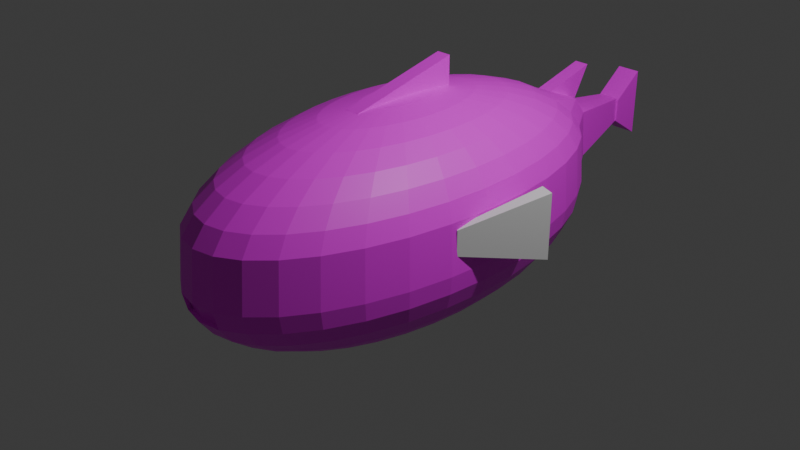 # Source: mob.blend  (saved by Blender 4.2.66; exported with 4.5.12 LTS)
import bpy
from mathutils import Matrix  # noqa: F401  (used for matrix-valued properties, if any)

bpy.ops.wm.read_factory_settings(use_empty=True)
scene = bpy.context.scene
scene.name = 'Scene'

# ---- collections
col_collection = bpy.data.collections.new('Collection'); scene.collection.children.link(col_collection)

# ---- images (referenced by path relative to the original .blend; pixels are not part of the script)
import os
ASSET_DIR = os.environ.get("B2B_ASSET_DIR", "")  # directory of the original .blend (textures are referenced by path, not embedded)
HERE = os.path.dirname(os.path.abspath(__file__))  # packed textures are extracted next to this script under _unpacked/

def load_image(name, relpath, width, height, colorspace="sRGB"):
    """Load a texture the original file referenced (path relative to the .blend, or extracted next to this script)."""
    p = next((c for c in (os.path.join(HERE, relpath), os.path.join(ASSET_DIR, relpath)) if relpath and os.path.exists(c)), "")
    if p:
        img = bpy.data.images.load(p, check_existing=True)
        img.name = name
    else:  # same state as the original file: an image datablock whose file is absent (Cycles renders it pink)
        img = bpy.data.images.new(name, width, height)
        img.source = "FILE"
        img.filepath = "//" + (relpath or name)
    img.colorspace_settings.name = colorspace
    return img
img_mob_png = load_image('mob.png', 'mob.png', 1024, 1024, 'sRGB')

# ---- materials (node trees are filled in below, after node groups)
mat_x = bpy.data.materials.new('マテリアル')

# ---- material node trees
mat_x.use_nodes = True; mat_x.node_tree.nodes.clear()
_N = mat_x.node_tree.nodes; _L = mat_x.node_tree.links
n0 = _N.new('ShaderNodeBsdfPrincipled'); n0.name = 'プリンシプルBSDF'; n0.location = (10, 300)
n1 = _N.new('ShaderNodeOutputMaterial'); n1.name = 'マテリアル出力'; n1.location = (300, 300)
n2 = _N.new('ShaderNodeTexImage'); n2.name = '画像テクスチャ'; n2.location = (-280, 280)
n2.image = img_mob_png
_L.new(n0.outputs[0], n1.inputs[0])
_L.new(n2.outputs[0], n0.inputs[0])
n1.is_active_output = True

# ---- world
world_world = bpy.data.worlds.new('World'); scene.world = world_world
world_world.use_nodes = True; world_world.node_tree.nodes.clear()
_N = world_world.node_tree.nodes; _L = world_world.node_tree.links
n0 = _N.new('ShaderNodeOutputWorld'); n0.name = 'World Output'; n0.location = (300, 300)
n1 = _N.new('ShaderNodeBackground'); n1.name = 'Background'; n1.location = (10, 300)
n1.inputs[0].default_value = (0.05088, 0.05088, 0.05088, 1.0)
_L.new(n1.outputs[0], n0.inputs[0])
n0.is_active_output = True
world_world.color = (0.05088, 0.05088, 0.05088)
world_world.sun_shadow_jitter_overblur = 0.0

# ---- cameras
cam_camera = bpy.data.cameras.new('Camera')
cam_camera.clip_end = 100.0
cam_camera.ortho_scale = 7.314

# ---- lights
light_light = bpy.data.lights.new('Light', 'POINT')
light_light.energy = 1000.0
light_light.shadow_soft_size = 0.1

# ---- meshes
me_001 = bpy.data.meshes.new('球.001')
me_001.from_pydata([(0.0, 1.382, 1.17), (0.0, 2.069, 0.8942), (0.0, 2.663, 0.5337), (0.0, 2.711, 0.0), (0.0, 2.663, -0.1951), (0.0, 2.069, -0.5556), (0.04737, 0.476, 1.319), (0.09292, 0.9338, 1.263), (0.1349, 1.356, 1.17), (0.1717, 1.725, 1.046), (0.2019, 2.029, 0.8942), (0.2243, 2.478, 0.7213), (0.2381, 2.616, 0.5337), (0.2428, 2.663, 0.0), (0.2381, 2.616, -0.1951), (0.2243, 2.254, -0.3827), (0.2019, 2.029, -0.5556), (0.1717, 1.725, -0.7071), (0.1349, 1.356, -0.8315), (0.09292, 0.9338, -0.9239), (0.04737, 0.476, -0.9808), (0.09292, 0.4484, 1.319), (0.1823, 0.8796, 1.263), (0.2646, 1.277, 1.17), (0.3368, 1.625, 1.046), (0.396, 1.911, 0.8942), (0.44, 2.124, 0.7213), (0.4671, 2.254, 0.5337), (0.4763, 2.299, 0.0), (0.4671, 2.254, -0.1951), (0.44, 2.124, -0.3827), (0.396, 1.911, -0.5556), (0.3368, 1.625, -0.7071), (0.2646, 1.277, -0.8315), (0.1823, 0.8796, -0.9239), (0.09292, 0.4484, -0.9808), (0.1349, 0.4036, 1.319), (0.2646, 0.7916, 1.263), (0.3841, 1.149, 1.17), (0.4889, 1.463, 1.046), (0.5749, 1.72, 0.8942), (0.6388, 1.911, 0.7213), (0.6781, 2.029, 0.5337), (0.6914, 2.069, 0.0), (0.6781, 2.029, -0.1951), (0.6388, 1.911, -0.3827), (0.5749, 1.72, -0.5556), (0.4889, 1.463, -0.7071), (0.3841, 1.149, -0.8315), (0.2646, 0.7916, -0.9239), (0.1349, 0.4036, -0.9808), (0.1717, 0.3432, 1.319), (0.3368, 0.6732, 1.263), (0.4889, 0.9774, 1.17), (0.6223, 1.244, 1.046), (0.7317, 1.463, 0.8942), (0.813, 1.625, 0.7213), (0.8631, 1.725, 0.5337), (0.88, 1.759, 0.0), (0.8631, 1.725, -0.1951), (0.813, 1.625, -0.3827), (0.7317, 1.463, -0.5556), (0.6223, 1.244, -0.7071), (0.4889, 0.9774, -0.8315), (0.3368, 0.6732, -0.9239), (0.1717, 0.3432, -0.9808), (0.2019, 0.2697, 1.319), (0.396, 0.5289, 1.263), (0.5749, 0.7679, 1.17), (0.7317, 0.9774, 1.046), (0.8604, 1.149, 0.8942), (0.956, 1.277, 0.7213), (1.015, 1.356, 0.5337), (1.035, 1.382, 0.0), (1.015, 1.356, -0.1951), (0.956, 1.277, -0.3827), (0.8604, 1.149, -0.5556), (0.7317, 0.9774, -0.7071), (0.5749, 0.7679, -0.8315), (0.396, 0.5289, -0.9239), (0.2019, 0.2697, -0.9808), (0.0, 0.0, 1.339), (0.2243, 0.1857, 1.319), (0.44, 0.3643, 1.263), (0.6388, 0.5289, 1.17), (0.813, 0.6732, 1.046), (0.956, 0.7916, 0.8942), (1.062, 0.8796, 0.7213), (1.128, 0.9338, 0.5337), (1.15, 0.9521, 0.0), (1.128, 0.9338, -0.1951), (1.062, 0.8796, -0.3827), (0.956, 0.7916, -0.5556), (0.813, 0.6732, -0.7071), (0.6388, 0.5289, -0.8315), (0.44, 0.3643, -0.9239), (0.2243, 0.1857, -0.9808), (0.2381, 0.09469, 1.319), (0.4671, 0.1857, 1.263), (0.6781, 0.2697, 1.17), (0.8631, 0.3432, 1.046), (1.015, 0.4036, 0.8942), (1.128, 0.4484, 0.7213), (1.197, 0.476, 0.5337), (1.221, 0.4854, 0.0), (1.197, 0.476, -0.1951), (1.128, 0.4484, -0.3827), (1.015, 0.4036, -0.5556), (0.8631, 0.3432, -0.7071), (0.6781, 0.2697, -0.8315), (0.4671, 0.1857, -0.9239), (0.2381, 0.09469, -0.9808), (0.2428, -2.78e-08, 1.319), (0.4763, -5.561e-08, 1.263), (0.6914, -1.298e-07, 1.17), (0.88, 3.707e-08, 1.046), (1.035, -2.224e-07, 0.8942), (1.15, 1.112e-07, 0.7213), (1.221, -2.224e-07, 0.5337), (1.245, -4.078e-07, 0.0), (1.221, -2.224e-07, -0.1951), (1.15, 1.112e-07, -0.3827), (1.035, -2.224e-07, -0.5556), (0.88, 3.707e-08, -0.7071), (0.6914, -1.298e-07, -0.8315), (0.4763, -5.561e-08, -0.9239), (0.2428, -2.78e-08, -0.9808), (0.2381, -0.09469, 1.319), (0.4671, -0.1857, 1.263), (0.6781, -0.2697, 1.17), (0.8631, -0.3432, 1.046), (1.015, -0.4036, 0.8942), (1.128, -0.4484, 0.7213), (1.197, -0.476, 0.5337), (1.221, -0.4854, 0.0), (1.197, -0.476, -0.1951), (1.128, -0.4484, -0.3827), (1.015, -0.4036, -0.5556), (0.8631, -0.3432, -0.7071), (0.6781, -0.2697, -0.8315), (0.4671, -0.1857, -0.9239), (0.2381, -0.09469, -0.9808), (0.2243, -0.1857, 1.319), (0.44, -0.3643, 1.263), (0.6388, -0.5289, 1.17), (0.813, -0.6732, 1.046), (0.956, -0.7916, 0.8942), (1.062, -0.8796, 0.7213), (1.128, -0.9338, 0.5337), (1.15, -0.9521, 0.0), (1.128, -0.9338, -0.1951), (1.062, -0.8796, -0.3827), (0.956, -0.7916, -0.5556), (0.813, -0.6732, -0.7071), (0.6388, -0.5289, -0.8315), (0.44, -0.3643, -0.9239), (0.2243, -0.1857, -0.9808), (0.2019, -0.2697, 1.319), (0.396, -0.5289, 1.263), (0.5749, -0.7679, 1.17), (0.7317, -0.9774, 1.046), (0.8604, -1.149, 0.8942), (0.956, -1.277, 0.7213), (1.015, -1.356, 0.5337), (1.035, -1.382, 0.0), (1.015, -1.356, -0.1951), (0.956, -1.277, -0.3827), (0.8604, -1.149, -0.5556), (0.7317, -0.9774, -0.7071), (0.5749, -0.7679, -0.8315), (0.396, -0.5289, -0.9239), (0.2019, -0.2697, -0.9808), (0.1717, -0.3432, 1.319), (0.3368, -0.6732, 1.263), (0.4889, -0.9774, 1.17), (0.6223, -1.244, 1.046), (0.7317, -1.463, 0.8942), (0.813, -1.625, 0.7213), (0.8631, -1.725, 0.5337), (0.88, -1.759, 0.0), (0.8631, -1.725, -0.1951), (0.813, -1.625, -0.3827), (0.7317, -1.463, -0.5556), (0.6223, -1.244, -0.7071), (0.4889, -0.9774, -0.8315), (0.3368, -0.6732, -0.9239), (0.1717, -0.3432, -0.9808), (0.1349, -0.4036, 1.319), (0.2646, -0.7916, 1.263), (0.3841, -1.149, 1.17), (0.4889, -1.463, 1.046), (0.5749, -1.72, 0.8942), (0.6388, -1.911, 0.7213), (0.6781, -2.029, 0.5337), (0.6914, -2.069, 0.0), (0.6781, -2.029, -0.1951), (0.6388, -1.911, -0.3827), (0.5749, -1.72, -0.5556), (0.4889, -1.463, -0.7071), (0.3841, -1.149, -0.8315), (0.2646, -0.7916, -0.9239), (0.1349, -0.4036, -0.9808), (0.09291, -0.4484, 1.319), (0.1823, -0.8796, 1.263), (0.2646, -1.277, 1.17), (0.3368, -1.625, 1.046), (0.396, -1.911, 0.8942), (0.44, -2.124, 0.7213), (0.4671, -2.254, 0.5337), (0.4763, -2.299, 0.0), (0.4671, -2.254, -0.1951), (0.44, -2.124, -0.3827), (0.396, -1.911, -0.5556), (0.3368, -1.625, -0.7071), (0.2646, -1.277, -0.8315), (0.1823, -0.8796, -0.9239), (0.09291, -0.4484, -0.9808), (0.04737, -0.476, 1.319), (0.09291, -0.9338, 1.263), (0.1349, -1.356, 1.17), (0.1717, -1.725, 1.046), (0.2019, -2.029, 0.8942), (0.2243, -2.254, 0.7213), (0.2381, -2.393, 0.5337), (0.2428, -2.44, 0.0), (0.2381, -2.393, -0.1951), (0.2243, -2.254, -0.3827), (0.2019, -2.029, -0.5556), (0.1717, -1.725, -0.7071), (0.1349, -1.356, -0.8315), (0.09291, -0.9338, -0.9239), (0.04737, -0.476, -0.9808), (-9.273e-09, -0.4854, 1.319), (-6.491e-08, -0.9521, 1.263), (-1.205e-07, -1.382, 1.17), (-1.855e-08, -1.759, 1.046), (-1.298e-07, -2.069, 0.8942), (3.709e-08, -2.299, 0.7213), (-1.669e-07, -2.44, 0.5337), (-4.08e-07, -2.488, 0.0), (-1.669e-07, -2.44, -0.1951), (3.709e-08, -2.299, -0.3827), (-1.298e-07, -2.069, -0.5556), (-1.855e-08, -1.759, -0.7071), (-1.205e-07, -1.382, -0.8315), (-6.491e-08, -0.9521, -0.9239), (-9.273e-09, -0.4854, -0.9808), (-0.04737, -0.476, 1.319), (-0.09292, -0.9338, 1.263), (-0.1349, -1.356, 1.17), (-0.1717, -1.725, 1.046), (-0.2019, -2.029, 0.8942), (-0.2243, -2.254, 0.7213), (-0.2381, -2.393, 0.5337), (-0.2428, -2.44, 0.0), (-0.2381, -2.393, -0.1951), (-0.2243, -2.254, -0.3827), (-0.2019, -2.029, -0.5556), (-0.1717, -1.725, -0.7071), (-0.1349, -1.356, -0.8315), (-0.09292, -0.9338, -0.9239), (-0.04737, -0.476, -0.9808), (-0.09291, -0.4484, 1.319), (-0.1823, -0.8796, 1.263), (-0.2646, -1.277, 1.17), (-0.3368, -1.625, 1.046), (-0.396, -1.911, 0.8942), (-0.44, -2.124, 0.7213), (-0.4671, -2.254, 0.5337), (-0.4763, -2.299, 0.0), (-0.4671, -2.254, -0.1951), (-0.44, -2.124, -0.3827), (-0.396, -1.911, -0.5556), (-0.3368, -1.625, -0.7071), (-0.2646, -1.277, -0.8315), (-0.1823, -0.8796, -0.9239), (-0.09291, -0.4484, -0.9808), (-0.1349, -0.4036, 1.319), (-0.2646, -0.7916, 1.263), (-0.3841, -1.149, 1.17), (-0.4889, -1.463, 1.046), (-0.5749, -1.72, 0.8942), (-0.6388, -1.911, 0.7213), (-0.6781, -2.029, 0.5337), (-0.6914, -2.069, 0.0), (-0.6781, -2.029, -0.1951), (-0.6388, -1.911, -0.3827), (-0.5749, -1.72, -0.5556), (-0.4889, -1.463, -0.7071), (-0.3841, -1.149, -0.8315), (-0.2646, -0.7916, -0.9239), (-0.1349, -0.4036, -0.9808), (-0.1717, -0.3432, 1.319), (-0.3368, -0.6732, 1.263), (-0.4889, -0.9774, 1.17), (-0.6223, -1.244, 1.046), (-0.7317, -1.463, 0.8942), (-0.813, -1.625, 0.7213), (-0.8631, -1.725, 0.5337), (-0.88, -1.759, 0.0), (-0.8631, -1.725, -0.1951), (-0.813, -1.625, -0.3827), (-0.7317, -1.463, -0.5556), (-0.6223, -1.244, -0.7071), (-0.4889, -0.9774, -0.8315), (-0.3368, -0.6732, -0.9239), (-0.1717, -0.3432, -0.9808), (0.0, 0.0, -1.0), (-0.2019, -0.2697, 1.319), (-0.396, -0.5289, 1.263), (-0.5749, -0.7679, 1.17), (-0.7317, -0.9774, 1.046), (-0.8604, -1.149, 0.8942), (-0.956, -1.277, 0.7213), (-1.015, -1.356, 0.5337), (-1.035, -1.382, 0.0), (-1.015, -1.356, -0.1951), (-0.956, -1.277, -0.3827), (-0.8604, -1.149, -0.5556), (-0.7317, -0.9774, -0.7071), (-0.5749, -0.7679, -0.8315), (-0.396, -0.5289, -0.9239), (-0.2019, -0.2697, -0.9808), (-0.2243, -0.1857, 1.319), (-0.44, -0.3643, 1.263), (-0.6388, -0.5289, 1.17), (-0.813, -0.6732, 1.046), (-0.956, -0.7916, 0.8942), (-1.062, -0.8796, 0.7213), (-1.128, -0.9338, 0.5337), (-1.15, -0.9521, 0.0), (-1.128, -0.9338, -0.1951), (-1.062, -0.8796, -0.3827), (-0.956, -0.7916, -0.5556), (-0.813, -0.6732, -0.7071), (-0.6388, -0.5289, -0.8315), (-0.44, -0.3643, -0.9239), (-0.2243, -0.1857, -0.9808), (-0.2381, -0.09469, 1.319), (-0.4671, -0.1857, 1.263), (-0.6781, -0.2697, 1.17), (-0.8631, -0.3432, 1.046), (-1.015, -0.4036, 0.8942), (-1.128, -0.4484, 0.7213), (-1.197, -0.476, 0.5337), (-1.221, -0.4854, 0.0), (-1.197, -0.476, -0.1951), (-1.128, -0.4484, -0.3827), (-1.015, -0.4036, -0.5556), (-0.8631, -0.3432, -0.7071), (-0.6781, -0.2697, -0.8315), (-0.4671, -0.1857, -0.9239), (-0.2381, -0.09469, -0.9808), (-0.2428, 4.634e-08, 1.319), (-0.4763, 1.298e-07, 1.263), (-0.6914, 3.707e-07, 1.17), (-0.88, 7.414e-08, 1.046), (-1.035, 4.078e-07, 0.8942), (-1.15, 3.707e-08, 0.7213), (-1.221, 6.673e-07, 0.5337), (-1.245, 1.112e-06, 0.0), (-1.221, 6.673e-07, -0.1951), (-1.15, 3.707e-08, -0.3827), (-1.035, 4.078e-07, -0.5556), (-0.88, 7.414e-08, -0.7071), (-0.6914, 3.707e-07, -0.8315), (-0.4763, 1.298e-07, -0.9239), (-0.2428, 4.634e-08, -0.9808), (-0.2381, 0.09469, 1.319), (-0.4671, 0.1857, 1.263), (-0.6781, 0.2697, 1.17), (-0.8631, 0.3432, 1.046), (-1.015, 0.4036, 0.8942), (-1.128, 0.4484, 0.7213), (-1.197, 0.476, 0.5337), (-1.221, 0.4854, 0.0), (-1.197, 0.476, -0.1951), (-1.128, 0.4484, -0.3827), (-1.015, 0.4036, -0.5556), (-0.8631, 0.3432, -0.7071), (-0.6781, 0.2697, -0.8315), (-0.4671, 0.1857, -0.9239), (-0.2381, 0.09469, -0.9808), (-0.2243, 0.1857, 1.319), (-0.44, 0.3643, 1.263), (-0.6388, 0.5289, 1.17), (-0.813, 0.6732, 1.046), (-0.956, 0.7916, 0.8942), (-1.062, 0.8796, 0.7213), (-1.128, 0.9338, 0.5337), (-1.15, 0.9521, 0.0), (-1.128, 0.9338, -0.1951), (-1.062, 0.8796, -0.3827), (-0.956, 0.7916, -0.5556), (-0.813, 0.6732, -0.7071), (-0.6388, 0.5289, -0.8315), (-0.44, 0.3643, -0.9239), (-0.2243, 0.1857, -0.9808), (-0.2019, 0.2697, 1.319), (-0.396, 0.5289, 1.263), (-0.5749, 0.7679, 1.17), (-0.7317, 0.9774, 1.046), (-0.8604, 1.149, 0.8942), (-0.956, 1.277, 0.7213), (-1.015, 1.356, 0.5337), (-1.035, 1.382, 0.0), (-1.015, 1.356, -0.1951), (-0.956, 1.277, -0.3827), (-0.8604, 1.149, -0.5556), (-0.7317, 0.9774, -0.7071), (-0.5749, 0.7679, -0.8315), (-0.396, 0.5289, -0.9239), (-0.2019, 0.2697, -0.9808), (-0.1717, 0.3432, 1.319), (-0.3368, 0.6732, 1.263), (-0.4889, 0.9774, 1.17), (-0.6223, 1.244, 1.046), (-0.7317, 1.463, 0.8942), (-0.813, 1.625, 0.7213), (-0.8631, 1.725, 0.5337), (-0.88, 1.759, 0.0), (-0.8631, 1.725, -0.1951), (-0.813, 1.625, -0.3827), (-0.7317, 1.463, -0.5556), (-0.6223, 1.244, -0.7071), (-0.4889, 0.9774, -0.8315), (-0.3368, 0.6732, -0.9239), (-0.1717, 0.3432, -0.9808), (-0.1349, 0.4036, 1.319), (-0.2646, 0.7916, 1.263), (-0.3841, 1.149, 1.17), (-0.4889, 1.463, 1.046), (-0.5749, 1.72, 0.8942), (-0.6388, 1.911, 0.7213), (-0.6781, 2.029, 0.5337), (-0.6914, 2.069, 0.0), (-0.6781, 2.029, -0.1951), (-0.6388, 1.911, -0.3827), (-0.5749, 1.72, -0.5556), (-0.4889, 1.463, -0.7071), (-0.3841, 1.149, -0.8315), (-0.2646, 0.7916, -0.9239), (-0.1349, 0.4036, -0.9808), (-0.09291, 0.4484, 1.319), (-0.1823, 0.8796, 1.263), (-0.2646, 1.277, 1.17), (-0.3368, 1.625, 1.046), (-0.396, 1.911, 0.8942), (-0.44, 2.124, 0.7213), (-0.4671, 2.254, 0.5337), (-0.4763, 2.299, 0.0), (-0.4671, 2.254, -0.1951), (-0.44, 2.124, -0.3827), (-0.396, 1.911, -0.5556), (-0.3368, 1.625, -0.7071), (-0.2646, 1.277, -0.8315), (-0.1823, 0.8796, -0.9239), (-0.09291, 0.4484, -0.9808), (-0.04737, 0.476, 1.319), (-0.09291, 0.9338, 1.263), (-0.1349, 1.356, 1.17), (-0.1717, 1.725, 1.046), (-0.2019, 2.029, 0.8942), (-0.2243, 2.478, 0.7213), (-0.2381, 2.616, 0.5337), (-0.2428, 2.663, 0.0), (-0.2381, 2.616, -0.1951), (-0.2243, 2.254, -0.3827), (-0.2019, 2.029, -0.5556), (-0.1717, 1.725, -0.7071), (-0.1349, 1.356, -0.8315), (-0.09291, 0.9338, -0.9239), (-0.04737, 0.476, -0.9808), (1.855e-08, 0.4854, 1.319), (8.345e-08, 0.9521, 1.263), (1.113e-07, 1.759, 1.046), (7.418e-08, 2.522, 0.7213), (7.418e-08, 2.299, -0.3827), (1.113e-07, 1.759, -0.7071), (2.689e-07, 1.382, -0.8315), (8.345e-08, 0.9521, -0.9239), (1.855e-08, 0.4854, -0.9808), (-3.348e-06, 3.474, 0.4627), (-3.348e-06, 3.496, 0.2169), (0.1096, 3.452, 0.4627), (0.1118, 3.474, 0.2169), (-0.1096, 3.452, 0.4627), (-0.1118, 3.474, 0.2169), (0.2111, -2.377, -0.006574), (0.2064, -2.33, -0.2017), (-0.03172, -2.425, -0.006574), (-0.03172, -2.377, -0.2017), (-0.2745, -2.377, -0.006574), (-0.2699, -2.33, -0.2017), (-0.1304, 3.401, 0.1919), (-0.1304, 3.401, 0.4572), (-0.1304, 3.746, -0.0341), (-0.1304, 3.746, 0.7307), (0.1403, 3.401, 0.1919), (0.1403, 3.401, 0.4572), (0.1403, 3.746, -0.0341), (0.1403, 3.746, 0.7307), (-0.08294, 2.188, -0.425), (-0.08294, 2.188, 0.8357), (-0.08294, 2.752, -0.6387), (-0.08294, 2.828, 1.013), (0.08294, 2.188, -0.425), (0.08294, 2.188, 0.8357), (0.08294, 2.752, -0.6387), (0.08294, 2.828, 1.013), (-0.08294, 2.188, 0.2053), (-0.08294, 2.385, 0.1871), (0.08294, 2.385, 0.1871), (0.08294, 2.188, 0.2053), (-0.08048, -0.6016, -0.967), (-0.08048, -0.6016, 1.305), (-0.08048, 0.6016, -1.142), (-0.08048, 0.6016, 1.611), (0.08048, -0.6016, -0.967), (0.08048, -0.6016, 1.305), (0.08048, 0.6016, -1.142), (0.08048, 0.6016, 1.611)], [], [(307, 481, 20), (4, 3, 13, 14), (474, 473, 6, 7), (477, 4, 14, 15), (0, 474, 7, 8), (5, 477, 15, 16), (475, 0, 8, 9), (478, 5, 16, 17), (1, 475, 9, 10), (479, 478, 17, 18), (476, 1, 10, 11), (480, 479, 18, 19), (2, 476, 11, 12), (481, 480, 19, 20), (2, 12, 484, 482), (473, 81, 6), (20, 19, 34, 35), (13, 12, 27, 28), (6, 81, 21), (307, 20, 35), (14, 13, 28, 29), (7, 6, 21, 22), (15, 14, 29, 30), (8, 7, 22, 23), (16, 15, 30, 31), (9, 8, 23, 24), (17, 16, 31, 32), (10, 9, 24, 25), (18, 17, 32, 33), (11, 10, 25, 26), (19, 18, 33, 34), (12, 11, 26, 27), (24, 23, 38, 39), (32, 31, 46, 47), (25, 24, 39, 40), (33, 32, 47, 48), (26, 25, 40, 41), (34, 33, 48, 49), (27, 26, 41, 42), (35, 34, 49, 50), (28, 27, 42, 43), (21, 81, 36), (307, 35, 50), (29, 28, 43, 44), (22, 21, 36, 37), (30, 29, 44, 45), (23, 22, 37, 38), (31, 30, 45, 46), (43, 42, 57, 58), (36, 81, 51), (307, 50, 65), (44, 43, 58, 59), (37, 36, 51, 52), (45, 44, 59, 60), (38, 37, 52, 53), (46, 45, 60, 61), (39, 38, 53, 54), (47, 46, 61, 62), (40, 39, 54, 55), (48, 47, 62, 63), (41, 40, 55, 56), (49, 48, 63, 64), (42, 41, 56, 57), (50, 49, 64, 65), (62, 61, 76, 77), (55, 54, 69, 70), (63, 62, 77, 78), (56, 55, 70, 71), (64, 63, 78, 79), (57, 56, 71, 72), (65, 64, 79, 80), (58, 57, 72, 73), (51, 81, 66), (307, 65, 80), (59, 58, 73, 74), (52, 51, 66, 67), (60, 59, 74, 75), (53, 52, 67, 68), (61, 60, 75, 76), (54, 53, 68, 69), (307, 80, 96), (74, 73, 89, 90), (67, 66, 82, 83), (75, 74, 90, 91), (68, 67, 83, 84), (76, 75, 91, 92), (69, 68, 84, 85), (77, 76, 92, 93), (70, 69, 85, 86), (78, 77, 93, 94), (71, 70, 86, 87), (79, 78, 94, 95), (72, 71, 87, 88), (80, 79, 95, 96), (73, 72, 88, 89), (66, 81, 82), (94, 93, 108, 109), (87, 86, 101, 102), (95, 94, 109, 110), (88, 87, 102, 103), (96, 95, 110, 111), (89, 88, 103, 104), (82, 81, 97), (307, 96, 111), (90, 89, 104, 105), (83, 82, 97, 98), (91, 90, 105, 106), (84, 83, 98, 99), (92, 91, 106, 107), (85, 84, 99, 100), (93, 92, 107, 108), (86, 85, 100, 101), (98, 97, 112, 113), (106, 105, 120, 121), (99, 98, 113, 114), (107, 106, 121, 122), (100, 99, 114, 115), (108, 107, 122, 123), (101, 100, 115, 116), (109, 108, 123, 124), (102, 101, 116, 117), (110, 109, 124, 125), (103, 102, 117, 118), (111, 110, 125, 126), (104, 103, 118, 119), (97, 81, 112), (307, 111, 126), (105, 104, 119, 120), (117, 116, 131, 132), (125, 124, 139, 140), (118, 117, 132, 133), (126, 125, 140, 141), (119, 118, 133, 134), (112, 81, 127), (307, 126, 141), (120, 119, 134, 135), (113, 112, 127, 128), (121, 120, 135, 136), (114, 113, 128, 129), (122, 121, 136, 137), (115, 114, 129, 130), (123, 122, 137, 138), (116, 115, 130, 131), (124, 123, 138, 139), (136, 135, 150, 151), (129, 128, 143, 144), (137, 136, 151, 152), (130, 129, 144, 145), (138, 137, 152, 153), (131, 130, 145, 146), (139, 138, 153, 154), (132, 131, 146, 147), (140, 139, 154, 155), (133, 132, 147, 148), (141, 140, 155, 156), (134, 133, 148, 149), (127, 81, 142), (307, 141, 156), (135, 134, 149, 150), (128, 127, 142, 143), (155, 154, 169, 170), (148, 147, 162, 163), (156, 155, 170, 171), (149, 148, 163, 164), (142, 81, 157), (307, 156, 171), (150, 149, 164, 165), (143, 142, 157, 158), (151, 150, 165, 166), (144, 143, 158, 159), (152, 151, 166, 167), (145, 144, 159, 160), (153, 152, 167, 168), (146, 145, 160, 161), (154, 153, 168, 169), (147, 146, 161, 162), (159, 158, 173, 174), (167, 166, 181, 182), (160, 159, 174, 175), (168, 167, 182, 183), (161, 160, 175, 176), (169, 168, 183, 184), (162, 161, 176, 177), (170, 169, 184, 185), (163, 162, 177, 178), (171, 170, 185, 186), (164, 163, 178, 179), (157, 81, 172), (307, 171, 186), (165, 164, 179, 180), (158, 157, 172, 173), (166, 165, 180, 181), (178, 177, 192, 193), (186, 185, 200, 201), (179, 178, 193, 194), (172, 81, 187), (307, 186, 201), (180, 179, 194, 195), (173, 172, 187, 188), (181, 180, 195, 196), (174, 173, 188, 189), (182, 181, 196, 197), (175, 174, 189, 190), (183, 182, 197, 198), (176, 175, 190, 191), (184, 183, 198, 199), (177, 176, 191, 192), (185, 184, 199, 200), (197, 196, 211, 212), (190, 189, 204, 205), (198, 197, 212, 213), (191, 190, 205, 206), (199, 198, 213, 214), (192, 191, 206, 207), (200, 199, 214, 215), (193, 192, 207, 208), (201, 200, 215, 216), (194, 193, 208, 209), (187, 81, 202), (307, 201, 216), (195, 194, 209, 210), (188, 187, 202, 203), (196, 195, 210, 211), (189, 188, 203, 204), (216, 215, 230, 231), (209, 208, 223, 224), (202, 81, 217), (307, 216, 231), (210, 209, 224, 225), (203, 202, 217, 218), (211, 210, 225, 226), (204, 203, 218, 219), (212, 211, 226, 227), (205, 204, 219, 220), (213, 212, 227, 228), (206, 205, 220, 221), (214, 213, 228, 229), (207, 206, 221, 222), (215, 214, 229, 230), (208, 207, 222, 223), (228, 227, 242, 243), (221, 220, 235, 236), (229, 228, 243, 244), (222, 221, 236, 237), (230, 229, 244, 245), (223, 222, 237, 238), (231, 230, 245, 246), (224, 223, 238, 239), (217, 81, 232), (307, 231, 246), (224, 239, 490, 488), (218, 217, 232, 233), (226, 225, 240, 241), (219, 218, 233, 234), (227, 226, 241, 242), (220, 219, 234, 235), (232, 81, 247), (307, 246, 261), (255, 240, 491, 493), (233, 232, 247, 248), (241, 240, 255, 256), (234, 233, 248, 249), (242, 241, 256, 257), (235, 234, 249, 250), (243, 242, 257, 258), (236, 235, 250, 251), (244, 243, 258, 259), (237, 236, 251, 252), (245, 244, 259, 260), (238, 237, 252, 253), (246, 245, 260, 261), (239, 238, 253, 254), (251, 250, 265, 266), (259, 258, 273, 274), (252, 251, 266, 267), (260, 259, 274, 275), (253, 252, 267, 268), (261, 260, 275, 276), (254, 253, 268, 269), (247, 81, 262), (307, 261, 276), (255, 254, 269, 270), (248, 247, 262, 263), (256, 255, 270, 271), (249, 248, 263, 264), (257, 256, 271, 272), (250, 249, 264, 265), (258, 257, 272, 273), (270, 269, 284, 285), (263, 262, 277, 278), (271, 270, 285, 286), (264, 263, 278, 279), (272, 271, 286, 287), (265, 264, 279, 280), (273, 272, 287, 288), (266, 265, 280, 281), (274, 273, 288, 289), (267, 266, 281, 282), (275, 274, 289, 290), (268, 267, 282, 283), (276, 275, 290, 291), (269, 268, 283, 284), (262, 81, 277), (307, 276, 291), (289, 288, 303, 304), (282, 281, 296, 297), (290, 289, 304, 305), (283, 282, 297, 298), (291, 290, 305, 306), (284, 283, 298, 299), (277, 81, 292), (307, 291, 306), (285, 284, 299, 300), (278, 277, 292, 293), (286, 285, 300, 301), (279, 278, 293, 294), (287, 286, 301, 302), (280, 279, 294, 295), (288, 287, 302, 303), (281, 280, 295, 296), (293, 292, 308, 309), (301, 300, 316, 317), (294, 293, 309, 310), (302, 301, 317, 318), (295, 294, 310, 311), (303, 302, 318, 319), (296, 295, 311, 312), (304, 303, 319, 320), (297, 296, 312, 313), (305, 304, 320, 321), (298, 297, 313, 314), (306, 305, 321, 322), (299, 298, 314, 315), (292, 81, 308), (307, 306, 322), (300, 299, 315, 316), (313, 312, 327, 328), (321, 320, 335, 336), (314, 313, 328, 329), (322, 321, 336, 337), (315, 314, 329, 330), (308, 81, 323), (307, 322, 337), (316, 315, 330, 331), (309, 308, 323, 324), (317, 316, 331, 332), (310, 309, 324, 325), (318, 317, 332, 333), (311, 310, 325, 326), (319, 318, 333, 334), (312, 311, 326, 327), (320, 319, 334, 335), (332, 331, 346, 347), (325, 324, 339, 340), (333, 332, 347, 348), (326, 325, 340, 341), (334, 333, 348, 349), (327, 326, 341, 342), (335, 334, 349, 350), (328, 327, 342, 343), (336, 335, 350, 351), (329, 328, 343, 344), (337, 336, 351, 352), (330, 329, 344, 345), (323, 81, 338), (307, 337, 352), (331, 330, 345, 346), (324, 323, 338, 339), (351, 350, 365, 366), (344, 343, 358, 359), (352, 351, 366, 367), (345, 344, 359, 360), (338, 81, 353), (307, 352, 367), (346, 345, 360, 361), (339, 338, 353, 354), (347, 346, 361, 362), (340, 339, 354, 355), (348, 347, 362, 363), (341, 340, 355, 356), (349, 348, 363, 364), (342, 341, 356, 357), (350, 349, 364, 365), (343, 342, 357, 358), (363, 362, 377, 378), (356, 355, 370, 371), (364, 363, 378, 379), (357, 356, 371, 372), (365, 364, 379, 380), (358, 357, 372, 373), (366, 365, 380, 381), (359, 358, 373, 374), (367, 366, 381, 382), (360, 359, 374, 375), (353, 81, 368), (307, 367, 382), (361, 360, 375, 376), (354, 353, 368, 369), (362, 361, 376, 377), (355, 354, 369, 370), (382, 381, 396, 397), (375, 374, 389, 390), (368, 81, 383), (307, 382, 397), (376, 375, 390, 391), (369, 368, 383, 384), (377, 376, 391, 392), (370, 369, 384, 385), (378, 377, 392, 393), (371, 370, 385, 386), (379, 378, 393, 394), (372, 371, 386, 387), (380, 379, 394, 395), (373, 372, 387, 388), (381, 380, 395, 396), (374, 373, 388, 389), (386, 385, 400, 401), (394, 393, 408, 409), (387, 386, 401, 402), (395, 394, 409, 410), (388, 387, 402, 403), (396, 395, 410, 411), (389, 388, 403, 404), (397, 396, 411, 412), (390, 389, 404, 405), (383, 81, 398), (307, 397, 412), (391, 390, 405, 406), (384, 383, 398, 399), (392, 391, 406, 407), (385, 384, 399, 400), (393, 392, 407, 408), (405, 404, 419, 420), (398, 81, 413), (307, 412, 427), (406, 405, 420, 421), (399, 398, 413, 414), (407, 406, 421, 422), (400, 399, 414, 415), (408, 407, 422, 423), (401, 400, 415, 416), (409, 408, 423, 424), (402, 401, 416, 417), (410, 409, 424, 425), (403, 402, 417, 418), (411, 410, 425, 426), (404, 403, 418, 419), (412, 411, 426, 427), (424, 423, 438, 439), (417, 416, 431, 432), (425, 424, 439, 440), (418, 417, 432, 433), (426, 425, 440, 441), (419, 418, 433, 434), (427, 426, 441, 442), (420, 419, 434, 435), (413, 81, 428), (307, 427, 442), (421, 420, 435, 436), (414, 413, 428, 429), (422, 421, 436, 437), (415, 414, 429, 430), (423, 422, 437, 438), (416, 415, 430, 431), (428, 81, 443), (307, 442, 457), (436, 435, 450, 451), (429, 428, 443, 444), (437, 436, 451, 452), (430, 429, 444, 445), (438, 437, 452, 453), (431, 430, 445, 446), (439, 438, 453, 454), (432, 431, 446, 447), (440, 439, 454, 455), (433, 432, 447, 448), (441, 440, 455, 456), (434, 433, 448, 449), (442, 441, 456, 457), (435, 434, 449, 450), (447, 446, 461, 462), (455, 454, 469, 470), (448, 447, 462, 463), (456, 455, 470, 471), (449, 448, 463, 464), (457, 456, 471, 472), (450, 449, 464, 465), (443, 81, 458), (307, 457, 472), (451, 450, 465, 466), (444, 443, 458, 459), (452, 451, 466, 467), (445, 444, 459, 460), (453, 452, 467, 468), (446, 445, 460, 461), (454, 453, 468, 469), (466, 465, 3, 4), (459, 458, 473, 474), (467, 466, 4, 477), (460, 459, 474, 0), (468, 467, 477, 5), (461, 460, 0, 475), (469, 468, 5, 478), (462, 461, 475, 1), (470, 469, 478, 479), (463, 462, 1, 476), (471, 470, 479, 480), (464, 463, 476, 2), (472, 471, 480, 481), (464, 2, 482, 486), (458, 81, 473), (307, 472, 481), (483, 482, 484, 485), (487, 486, 482, 483), (3, 465, 487, 483), (12, 13, 485, 484), (13, 3, 483, 485), (465, 464, 486, 487), (489, 488, 490, 491), (491, 490, 492, 493), (239, 254, 492, 490), (225, 224, 488, 489), (240, 225, 489, 491), (254, 255, 493, 492), (494, 495, 497, 496), (496, 497, 501, 500), (500, 501, 499, 498), (498, 499, 495, 494), (496, 500, 498, 494), (501, 497, 495, 499), (510, 503, 505, 511), (511, 505, 509, 512), (512, 509, 507, 513), (513, 507, 503, 510), (504, 508, 506, 502), (509, 505, 503, 507), (506, 513, 510, 502), (508, 512, 513, 506), (504, 511, 512, 508), (502, 510, 511, 504), (514, 515, 517, 516), (516, 517, 521, 520), (520, 521, 519, 518), (518, 519, 515, 514), (516, 520, 518, 514), (521, 517, 515, 519)])
_uv = me_001.uv_layers.new(name='UVマップ')
_uv.uv.foreach_set('vector', [0.2268, 0.8491, 0.2105, 0.8506, 0.2105, 0.8476, 0.1366, 0.8578, 0.1273, 0.8588, 0.1263, 0.8489, 0.1359, 0.8485, 0.04291, 0.8673, 0.02845, 0.8687, 0.0279, 0.8658, 0.04199, 0.8621, 0.1488, 0.8566, 0.1366, 0.8578, 0.1359, 0.8485, 0.148, 0.8467, 0.05595, 0.866, 0.04291, 0.8673, 0.04199, 0.8621, 0.05483, 0.8591, 0.1596, 0.8555, 0.1488, 0.8566, 0.148, 0.8467, 0.159, 0.8463, 0.06789, 0.8648, 0.05595, 0.866, 0.05483, 0.8591, 0.06673, 0.8566, 0.1709, 0.8544, 0.1596, 0.8555, 0.159, 0.8463, 0.1705, 0.8462, 0.07908, 0.8636, 0.06789, 0.8648, 0.06673, 0.8566, 0.07795, 0.8545, 0.1829, 0.8533, 0.1709, 0.8544, 0.1705, 0.8462, 0.1826, 0.8463, 0.09206, 0.8623, 0.07908, 0.8636, 0.07795, 0.8545, 0.09101, 0.8536, 0.196, 0.852, 0.1829, 0.8533, 0.1826, 0.8463, 0.1959, 0.8467, 0.1009, 0.8614, 0.09206, 0.8623, 0.09101, 0.8536, 0.1006, 0.8519, 0.2105, 0.8506, 0.196, 0.852, 0.1959, 0.8467, 0.2105, 0.8476, 0.1009, 0.8614, 0.1006, 0.8519, 0.1097, 0.8589, 0.11, 0.8605, 0.02845, 0.8687, 0.01231, 0.8702, 0.0279, 0.8658, 0.2105, 0.8476, 0.1959, 0.8467, 0.1965, 0.8414, 0.211, 0.8447, 0.1263, 0.8489, 0.1006, 0.8519, 0.09753, 0.8403, 0.1262, 0.8366, 0.0279, 0.8658, 0.01231, 0.8702, 0.0269, 0.863, 0.2268, 0.8491, 0.2105, 0.8476, 0.211, 0.8447, 0.1359, 0.8485, 0.1263, 0.8489, 0.1262, 0.8366, 0.1369, 0.8365, 0.04199, 0.8621, 0.0279, 0.8658, 0.0269, 0.863, 0.04038, 0.8571, 0.148, 0.8467, 0.1359, 0.8485, 0.1369, 0.8365, 0.1479, 0.8366, 0.05483, 0.8591, 0.04199, 0.8621, 0.04038, 0.8571, 0.05291, 0.8523, 0.159, 0.8463, 0.148, 0.8467, 0.1479, 0.8366, 0.1591, 0.8369, 0.06673, 0.8566, 0.05483, 0.8591, 0.05291, 0.8523, 0.06471, 0.8485, 0.1705, 0.8462, 0.159, 0.8463, 0.1591, 0.8369, 0.1708, 0.8378, 0.07795, 0.8545, 0.06673, 0.8566, 0.06471, 0.8485, 0.07595, 0.8453, 0.1826, 0.8463, 0.1705, 0.8462, 0.1708, 0.8378, 0.1832, 0.8392, 0.09101, 0.8536, 0.07795, 0.8545, 0.07595, 0.8453, 0.08687, 0.8427, 0.1959, 0.8467, 0.1826, 0.8463, 0.1832, 0.8392, 0.1965, 0.8414, 0.1006, 0.8519, 0.09101, 0.8536, 0.08687, 0.8427, 0.09753, 0.8403, 0.06471, 0.8485, 0.05291, 0.8523, 0.05011, 0.8457, 0.06182, 0.8404, 0.1708, 0.8378, 0.1591, 0.8369, 0.16, 0.8272, 0.1721, 0.8292, 0.07595, 0.8453, 0.06471, 0.8485, 0.06182, 0.8404, 0.07313, 0.836, 0.1832, 0.8392, 0.1708, 0.8378, 0.1721, 0.8292, 0.1847, 0.8321, 0.08687, 0.8427, 0.07595, 0.8453, 0.07313, 0.836, 0.0843, 0.8326, 0.1965, 0.8414, 0.1832, 0.8392, 0.1847, 0.8321, 0.1979, 0.8362, 0.09753, 0.8403, 0.08687, 0.8427, 0.0843, 0.8326, 0.09534, 0.8299, 0.211, 0.8447, 0.1965, 0.8414, 0.1979, 0.8362, 0.212, 0.8418, 0.1262, 0.8366, 0.09753, 0.8403, 0.09534, 0.8299, 0.1256, 0.8257, 0.0269, 0.863, 0.01231, 0.8702, 0.02542, 0.8604, 0.2268, 0.8491, 0.211, 0.8447, 0.212, 0.8418, 0.1369, 0.8365, 0.1262, 0.8366, 0.1256, 0.8257, 0.1369, 0.8256, 0.04038, 0.8571, 0.0269, 0.863, 0.02542, 0.8604, 0.038, 0.8522, 0.1479, 0.8366, 0.1369, 0.8365, 0.1369, 0.8256, 0.1483, 0.8261, 0.05291, 0.8523, 0.04038, 0.8571, 0.038, 0.8522, 0.05011, 0.8457, 0.1591, 0.8369, 0.1479, 0.8366, 0.1483, 0.8261, 0.16, 0.8272, 0.1256, 0.8257, 0.09534, 0.8299, 0.09266, 0.8187, 0.1251, 0.8141, 0.02542, 0.8604, 0.01231, 0.8702, 0.02347, 0.858, 0.2268, 0.8491, 0.212, 0.8418, 0.2135, 0.8391, 0.1369, 0.8256, 0.1256, 0.8257, 0.1251, 0.8141, 0.1372, 0.8141, 0.038, 0.8522, 0.02542, 0.8604, 0.02347, 0.858, 0.03483, 0.8477, 0.1483, 0.8261, 0.1369, 0.8256, 0.1372, 0.8141, 0.1494, 0.8152, 0.05011, 0.8457, 0.038, 0.8522, 0.03483, 0.8477, 0.04634, 0.8391, 0.16, 0.8272, 0.1483, 0.8261, 0.1494, 0.8152, 0.1617, 0.8171, 0.06182, 0.8404, 0.05011, 0.8457, 0.04634, 0.8391, 0.05791, 0.8322, 0.1721, 0.8292, 0.16, 0.8272, 0.1617, 0.8171, 0.1742, 0.8204, 0.07313, 0.836, 0.06182, 0.8404, 0.05791, 0.8322, 0.06951, 0.8266, 0.1847, 0.8321, 0.1721, 0.8292, 0.1742, 0.8204, 0.1871, 0.8249, 0.0843, 0.8326, 0.07313, 0.836, 0.06951, 0.8266, 0.08108, 0.8222, 0.1979, 0.8362, 0.1847, 0.8321, 0.1871, 0.8249, 0.2002, 0.8311, 0.09534, 0.8299, 0.0843, 0.8326, 0.08108, 0.8222, 0.09266, 0.8187, 0.212, 0.8418, 0.1979, 0.8362, 0.2002, 0.8311, 0.2135, 0.8391, 0.1742, 0.8204, 0.1617, 0.8171, 0.1644, 0.8064, 0.1776, 0.8112, 0.06951, 0.8266, 0.05791, 0.8322, 0.05293, 0.824, 0.06475, 0.8167, 0.1871, 0.8249, 0.1742, 0.8204, 0.1776, 0.8112, 0.1906, 0.8177, 0.08108, 0.8222, 0.06951, 0.8266, 0.06475, 0.8167, 0.07699, 0.8111, 0.2002, 0.8311, 0.1871, 0.8249, 0.1906, 0.8177, 0.2033, 0.8262, 0.09266, 0.8187, 0.08108, 0.8222, 0.07699, 0.8111, 0.08946, 0.8068, 0.2135, 0.8391, 0.2002, 0.8311, 0.2033, 0.8262, 0.2155, 0.8367, 0.1251, 0.8141, 0.09266, 0.8187, 0.08946, 0.8068, 0.1247, 0.8013, 0.02347, 0.858, 0.01231, 0.8702, 0.02109, 0.856, 0.2268, 0.8491, 0.2135, 0.8391, 0.2155, 0.8367, 0.1372, 0.8141, 0.1251, 0.8141, 0.1247, 0.8013, 0.1379, 0.8017, 0.03483, 0.8477, 0.02347, 0.858, 0.02109, 0.856, 0.03083, 0.8435, 0.1494, 0.8152, 0.1372, 0.8141, 0.1379, 0.8017, 0.1511, 0.8034, 0.04634, 0.8391, 0.03483, 0.8477, 0.03083, 0.8435, 0.0415, 0.8328, 0.1617, 0.8171, 0.1494, 0.8152, 0.1511, 0.8034, 0.1644, 0.8064, 0.05791, 0.8322, 0.04634, 0.8391, 0.0415, 0.8328, 0.05293, 0.824, 0.2268, 0.8491, 0.2155, 0.8367, 0.2179, 0.8346, 0.1379, 0.8017, 0.1247, 0.8013, 0.1243, 0.7874, 0.1391, 0.788, 0.03083, 0.8435, 0.02109, 0.856, 0.01831, 0.8544, 0.02597, 0.8398, 0.1511, 0.8034, 0.1379, 0.8017, 0.1391, 0.788, 0.1538, 0.7905, 0.0415, 0.8328, 0.03083, 0.8435, 0.02597, 0.8398, 0.03541, 0.8268, 0.1644, 0.8064, 0.1511, 0.8034, 0.1538, 0.7905, 0.1683, 0.795, 0.05293, 0.824, 0.0415, 0.8328, 0.03541, 0.8268, 0.0465, 0.8156, 0.1776, 0.8112, 0.1644, 0.8064, 0.1683, 0.795, 0.1822, 0.8017, 0.06475, 0.8167, 0.05293, 0.824, 0.0465, 0.8156, 0.05873, 0.8064, 0.1906, 0.8177, 0.1776, 0.8112, 0.1822, 0.8017, 0.1954, 0.8105, 0.07699, 0.8111, 0.06475, 0.8167, 0.05873, 0.8064, 0.07183, 0.7992, 0.2033, 0.8262, 0.1906, 0.8177, 0.1954, 0.8105, 0.2074, 0.8216, 0.08946, 0.8068, 0.07699, 0.8111, 0.07183, 0.7992, 0.08544, 0.7937, 0.2155, 0.8367, 0.2033, 0.8262, 0.2074, 0.8216, 0.2179, 0.8346, 0.1247, 0.8013, 0.08946, 0.8068, 0.08544, 0.7937, 0.1243, 0.7874, 0.02109, 0.856, 0.01231, 0.8702, 0.01831, 0.8544, 0.1954, 0.8105, 0.1822, 0.8017, 0.1887, 0.7918, 0.2017, 0.8036, 0.07183, 0.7992, 0.05873, 0.8064, 0.051, 0.7954, 0.06523, 0.7861, 0.2074, 0.8216, 0.1954, 0.8105, 0.2017, 0.8036, 0.2126, 0.8175, 0.08544, 0.7937, 0.07183, 0.7992, 0.06523, 0.7861, 0.08052, 0.7793, 0.2179, 0.8346, 0.2074, 0.8216, 0.2126, 0.8175, 0.2208, 0.8329, 0.1243, 0.7874, 0.08544, 0.7937, 0.08052, 0.7793, 0.124, 0.7715, 0.01831, 0.8544, 0.01231, 0.8702, 0.01519, 0.8534, 0.2268, 0.8491, 0.2179, 0.8346, 0.2208, 0.8329, 0.1391, 0.788, 0.1243, 0.7874, 0.124, 0.7715, 0.1409, 0.7724, 0.02597, 0.8398, 0.01831, 0.8544, 0.01519, 0.8534, 0.02017, 0.8369, 0.1538, 0.7905, 0.1391, 0.788, 0.1409, 0.7724, 0.1577, 0.7761, 0.03541, 0.8268, 0.02597, 0.8398, 0.02017, 0.8369, 0.02798, 0.8213, 0.1683, 0.795, 0.1538, 0.7905, 0.1577, 0.7761, 0.1738, 0.7826, 0.0465, 0.8156, 0.03541, 0.8268, 0.02798, 0.8213, 0.03832, 0.8073, 0.1822, 0.8017, 0.1683, 0.795, 0.1738, 0.7826, 0.1887, 0.7918, 0.05873, 0.8064, 0.0465, 0.8156, 0.03832, 0.8073, 0.051, 0.7954, 0.02017, 0.8369, 0.01519, 0.8534, 0.01182, 0.8529, 0.01358, 0.835, 0.1577, 0.7761, 0.1409, 0.7724, 0.1435, 0.7543, 0.1635, 0.7593, 0.02798, 0.8213, 0.02017, 0.8369, 0.01358, 0.835, 0.01875, 0.8167, 0.1738, 0.7826, 0.1577, 0.7761, 0.1635, 0.7593, 0.1816, 0.7691, 0.03832, 0.8073, 0.02798, 0.8213, 0.01875, 0.8167, 0.02771, 0.799, 0.1887, 0.7918, 0.1738, 0.7826, 0.1816, 0.7691, 0.1975, 0.7816, 0.051, 0.7954, 0.03832, 0.8073, 0.02771, 0.799, 0.04102, 0.7838, 0.2017, 0.8036, 0.1887, 0.7918, 0.1975, 0.7816, 0.2097, 0.7973, 0.06523, 0.7861, 0.051, 0.7954, 0.04102, 0.7838, 0.05658, 0.7712, 0.2126, 0.8175, 0.2017, 0.8036, 0.2097, 0.7973, 0.2188, 0.8142, 0.08052, 0.7793, 0.06523, 0.7861, 0.05658, 0.7712, 0.07467, 0.7629, 0.2208, 0.8329, 0.2126, 0.8175, 0.2188, 0.8142, 0.2241, 0.8318, 0.124, 0.7715, 0.08052, 0.7793, 0.07467, 0.7629, 0.1235, 0.7534, 0.01519, 0.8534, 0.01231, 0.8702, 0.01182, 0.8529, 0.2268, 0.8491, 0.2208, 0.8329, 0.2241, 0.8318, 0.1409, 0.7724, 0.124, 0.7715, 0.1235, 0.7534, 0.1435, 0.7543, 0.3667, 0.9494, 0.3491, 0.9406, 0.3569, 0.9274, 0.3723, 0.9339, 0.5152, 0.8752, 0.5105, 0.8937, 0.5012, 0.8892, 0.5085, 0.8735, 0.3854, 0.9551, 0.3667, 0.9494, 0.3723, 0.9339, 0.3885, 0.9378, 0.5164, 0.8574, 0.5152, 0.8752, 0.5085, 0.8735, 0.513, 0.857, 0.4366, 0.9551, 0.3854, 0.9551, 0.3885, 0.9378, 0.4329, 0.9367, 0.3085, 0.8795, 0.3061, 0.8627, 0.3117, 0.8785, 0.5153, 0.8403, 0.5164, 0.8574, 0.513, 0.857, 0.456, 0.949, 0.4366, 0.9551, 0.4329, 0.9367, 0.4492, 0.9321, 0.3136, 0.8967, 0.3085, 0.8795, 0.3117, 0.8785, 0.3196, 0.8935, 0.4734, 0.9394, 0.456, 0.949, 0.4492, 0.9321, 0.4646, 0.925, 0.3223, 0.9132, 0.3136, 0.8967, 0.3196, 0.8935, 0.3301, 0.907, 0.4892, 0.927, 0.4734, 0.9394, 0.4646, 0.925, 0.4787, 0.9153, 0.3344, 0.9279, 0.3223, 0.9132, 0.3301, 0.907, 0.3427, 0.9184, 0.5014, 0.9111, 0.4892, 0.927, 0.4787, 0.9153, 0.491, 0.9033, 0.3491, 0.9406, 0.3344, 0.9279, 0.3427, 0.9184, 0.3569, 0.9274, 0.5105, 0.8937, 0.5014, 0.9111, 0.491, 0.9033, 0.5012, 0.8892, 0.4646, 0.925, 0.4492, 0.9321, 0.4441, 0.9175, 0.4578, 0.912, 0.3301, 0.907, 0.3196, 0.8935, 0.3246, 0.8896, 0.3361, 0.9003, 0.4787, 0.9153, 0.4646, 0.925, 0.4578, 0.912, 0.4708, 0.9045, 0.3427, 0.9184, 0.3301, 0.907, 0.3361, 0.9003, 0.3489, 0.9089, 0.491, 0.9033, 0.4787, 0.9153, 0.4708, 0.9045, 0.4828, 0.8952, 0.3569, 0.9274, 0.3427, 0.9184, 0.3489, 0.9089, 0.3623, 0.9154, 0.5012, 0.8892, 0.491, 0.9033, 0.4828, 0.8952, 0.4936, 0.8838, 0.3723, 0.9339, 0.3569, 0.9274, 0.3623, 0.9154, 0.3763, 0.92, 0.5085, 0.8735, 0.5012, 0.8892, 0.4936, 0.8838, 0.5028, 0.8707, 0.3885, 0.9378, 0.3723, 0.9339, 0.3763, 0.92, 0.3906, 0.9225, 0.513, 0.857, 0.5085, 0.8735, 0.5028, 0.8707, 0.5099, 0.8561, 0.4329, 0.9367, 0.3885, 0.9378, 0.3906, 0.9225, 0.4298, 0.9212, 0.3117, 0.8785, 0.3061, 0.8627, 0.3145, 0.8769, 0.5153, 0.8403, 0.513, 0.857, 0.5099, 0.8561, 0.4492, 0.9321, 0.4329, 0.9367, 0.4298, 0.9212, 0.4441, 0.9175, 0.3196, 0.8935, 0.3117, 0.8785, 0.3145, 0.8769, 0.3246, 0.8896, 0.5028, 0.8707, 0.4936, 0.8838, 0.4875, 0.8781, 0.4979, 0.8672, 0.3906, 0.9225, 0.3763, 0.92, 0.379, 0.9074, 0.3918, 0.909, 0.5099, 0.8561, 0.5028, 0.8707, 0.4979, 0.8672, 0.5071, 0.8546, 0.4298, 0.9212, 0.3906, 0.9225, 0.3918, 0.909, 0.4272, 0.9075, 0.3145, 0.8769, 0.3061, 0.8627, 0.3169, 0.8749, 0.5153, 0.8403, 0.5099, 0.8561, 0.5071, 0.8546, 0.4441, 0.9175, 0.4298, 0.9212, 0.4272, 0.9075, 0.44, 0.9045, 0.3246, 0.8896, 0.3145, 0.8769, 0.3169, 0.8749, 0.3286, 0.8852, 0.4578, 0.912, 0.4441, 0.9175, 0.44, 0.9045, 0.4525, 0.9001, 0.3361, 0.9003, 0.3246, 0.8896, 0.3286, 0.8852, 0.3408, 0.8934, 0.4708, 0.9045, 0.4578, 0.912, 0.4525, 0.9001, 0.4646, 0.8943, 0.3489, 0.9089, 0.3361, 0.9003, 0.3408, 0.8934, 0.3534, 0.8998, 0.4828, 0.8952, 0.4708, 0.9045, 0.4646, 0.8943, 0.4764, 0.8871, 0.3623, 0.9154, 0.3489, 0.9089, 0.3534, 0.8998, 0.3661, 0.9043, 0.4936, 0.8838, 0.4828, 0.8952, 0.4764, 0.8871, 0.4875, 0.8781, 0.3763, 0.92, 0.3623, 0.9154, 0.3661, 0.9043, 0.379, 0.9074, 0.3408, 0.8934, 0.3286, 0.8852, 0.3316, 0.8804, 0.3443, 0.8865, 0.4646, 0.8943, 0.4525, 0.9001, 0.4484, 0.8891, 0.4599, 0.8846, 0.3534, 0.8998, 0.3408, 0.8934, 0.3443, 0.8865, 0.3566, 0.8909, 0.4764, 0.8871, 0.4646, 0.8943, 0.4599, 0.8846, 0.4713, 0.879, 0.3661, 0.9043, 0.3534, 0.8998, 0.3566, 0.8909, 0.3687, 0.894, 0.4875, 0.8781, 0.4764, 0.8871, 0.4713, 0.879, 0.4826, 0.8719, 0.379, 0.9074, 0.3661, 0.9043, 0.3687, 0.894, 0.3807, 0.896, 0.4979, 0.8672, 0.4875, 0.8781, 0.4826, 0.8719, 0.4938, 0.8632, 0.3918, 0.909, 0.379, 0.9074, 0.3807, 0.896, 0.3925, 0.8969, 0.5071, 0.8546, 0.4979, 0.8672, 0.4938, 0.8632, 0.5047, 0.8527, 0.4272, 0.9075, 0.3918, 0.909, 0.3925, 0.8969, 0.4249, 0.895, 0.3169, 0.8749, 0.3061, 0.8627, 0.3188, 0.8725, 0.5153, 0.8403, 0.5071, 0.8546, 0.5047, 0.8527, 0.44, 0.9045, 0.4272, 0.9075, 0.4249, 0.895, 0.4368, 0.8925, 0.3286, 0.8852, 0.3169, 0.8749, 0.3188, 0.8725, 0.3316, 0.8804, 0.4525, 0.9001, 0.44, 0.9045, 0.4368, 0.8925, 0.4484, 0.8891, 0.3925, 0.8969, 0.3807, 0.896, 0.3816, 0.8853, 0.3927, 0.8856, 0.5047, 0.8527, 0.4938, 0.8632, 0.4906, 0.8588, 0.5027, 0.8504, 0.4249, 0.895, 0.3925, 0.8969, 0.3927, 0.8856, 0.423, 0.8835, 0.3188, 0.8725, 0.3061, 0.8627, 0.3203, 0.8699, 0.5153, 0.8403, 0.5047, 0.8527, 0.5027, 0.8504, 0.4368, 0.8925, 0.4249, 0.895, 0.423, 0.8835, 0.4342, 0.8814, 0.3316, 0.8804, 0.3188, 0.8725, 0.3203, 0.8699, 0.3338, 0.8755, 0.4484, 0.8891, 0.4368, 0.8925, 0.4342, 0.8814, 0.4452, 0.8787, 0.3443, 0.8865, 0.3316, 0.8804, 0.3338, 0.8755, 0.3466, 0.8796, 0.4599, 0.8846, 0.4484, 0.8891, 0.4452, 0.8787, 0.4562, 0.8752, 0.3566, 0.8909, 0.3443, 0.8865, 0.3466, 0.8796, 0.3587, 0.8824, 0.4713, 0.879, 0.4599, 0.8846, 0.4562, 0.8752, 0.4674, 0.8709, 0.3687, 0.894, 0.3566, 0.8909, 0.3587, 0.8824, 0.3704, 0.8842, 0.4826, 0.8719, 0.4713, 0.879, 0.4674, 0.8709, 0.4788, 0.8655, 0.3807, 0.896, 0.3687, 0.894, 0.3704, 0.8842, 0.3816, 0.8853, 0.4938, 0.8632, 0.4826, 0.8719, 0.4788, 0.8655, 0.4906, 0.8588, 0.4562, 0.8752, 0.4452, 0.8787, 0.4428, 0.8687, 0.4535, 0.8661, 0.3587, 0.8824, 0.3466, 0.8796, 0.3481, 0.8727, 0.36, 0.8741, 0.4674, 0.8709, 0.4562, 0.8752, 0.4535, 0.8661, 0.4644, 0.863, 0.3704, 0.8842, 0.3587, 0.8824, 0.36, 0.8741, 0.3712, 0.875, 0.4788, 0.8655, 0.4674, 0.8709, 0.4644, 0.863, 0.4759, 0.859, 0.3816, 0.8853, 0.3704, 0.8842, 0.3712, 0.875, 0.3819, 0.8753, 0.4906, 0.8588, 0.4788, 0.8655, 0.4759, 0.859, 0.4881, 0.8541, 0.3927, 0.8856, 0.3816, 0.8853, 0.3819, 0.8753, 0.3924, 0.875, 0.5027, 0.8504, 0.4906, 0.8588, 0.4881, 0.8541, 0.5012, 0.8479, 0.423, 0.8835, 0.3927, 0.8856, 0.3924, 0.875, 0.4213, 0.8726, 0.3203, 0.8699, 0.3061, 0.8627, 0.3213, 0.8672, 0.5153, 0.8403, 0.5027, 0.8504, 0.5012, 0.8479, 0.4342, 0.8814, 0.423, 0.8835, 0.4213, 0.8726, 0.4321, 0.8708, 0.3338, 0.8755, 0.3203, 0.8699, 0.3213, 0.8672, 0.3353, 0.8705, 0.4452, 0.8787, 0.4342, 0.8814, 0.4321, 0.8708, 0.4428, 0.8687, 0.3466, 0.8796, 0.3338, 0.8755, 0.3353, 0.8705, 0.3481, 0.8727, 0.5012, 0.8479, 0.4881, 0.8541, 0.4863, 0.8492, 0.5001, 0.8452, 0.4213, 0.8726, 0.3924, 0.875, 0.3919, 0.865, 0.4196, 0.8624, 0.3213, 0.8672, 0.3061, 0.8627, 0.3218, 0.8643, 0.5153, 0.8403, 0.5012, 0.8479, 0.5001, 0.8452, 0.4321, 0.8708, 0.4213, 0.8726, 0.4196, 0.8624, 0.431, 0.8604, 0.3353, 0.8705, 0.3213, 0.8672, 0.3218, 0.8643, 0.3359, 0.8654, 0.4428, 0.8687, 0.4321, 0.8708, 0.431, 0.8604, 0.4411, 0.8589, 0.3481, 0.8727, 0.3353, 0.8705, 0.3359, 0.8654, 0.3486, 0.8659, 0.4535, 0.8661, 0.4428, 0.8687, 0.4411, 0.8589, 0.4515, 0.8572, 0.36, 0.8741, 0.3481, 0.8727, 0.3486, 0.8659, 0.3604, 0.8661, 0.4644, 0.863, 0.4535, 0.8661, 0.4515, 0.8572, 0.4623, 0.8551, 0.3712, 0.875, 0.36, 0.8741, 0.3604, 0.8661, 0.3713, 0.866, 0.4759, 0.859, 0.4644, 0.863, 0.4623, 0.8551, 0.4739, 0.8524, 0.3819, 0.8753, 0.3712, 0.875, 0.3713, 0.866, 0.3817, 0.8656, 0.4881, 0.8541, 0.4759, 0.859, 0.4739, 0.8524, 0.4863, 0.8492, 0.3924, 0.875, 0.3819, 0.8753, 0.3817, 0.8656, 0.3919, 0.865, 0.4623, 0.8551, 0.4515, 0.8572, 0.4501, 0.8484, 0.461, 0.8471, 0.3713, 0.866, 0.3604, 0.8661, 0.36, 0.8582, 0.3708, 0.8572, 0.4739, 0.8524, 0.4623, 0.8551, 0.461, 0.8471, 0.4726, 0.8458, 0.3817, 0.8656, 0.3713, 0.866, 0.3708, 0.8572, 0.3811, 0.8562, 0.4863, 0.8492, 0.4739, 0.8524, 0.4726, 0.8458, 0.4853, 0.8442, 0.3919, 0.865, 0.3817, 0.8656, 0.3811, 0.8562, 0.391, 0.8552, 0.5001, 0.8452, 0.4863, 0.8492, 0.4853, 0.8442, 0.4995, 0.8423, 0.4196, 0.8624, 0.3919, 0.865, 0.391, 0.8552, 0.4171, 0.8527, 0.3218, 0.8643, 0.3061, 0.8627, 0.3218, 0.8615, 0.5153, 0.8403, 0.5001, 0.8452, 0.4995, 0.8423, 0.4196, 0.8624, 0.4171, 0.8527, 0.4184, 0.8516, 0.4205, 0.8605, 0.3359, 0.8654, 0.3218, 0.8643, 0.3218, 0.8615, 0.3358, 0.8603, 0.4411, 0.8589, 0.431, 0.8604, 0.4313, 0.8508, 0.4401, 0.8496, 0.3486, 0.8659, 0.3359, 0.8654, 0.3358, 0.8603, 0.3485, 0.8592, 0.4515, 0.8572, 0.4411, 0.8589, 0.4401, 0.8496, 0.4501, 0.8484, 0.3604, 0.8661, 0.3486, 0.8659, 0.3485, 0.8592, 0.36, 0.8582, 0.3218, 0.8615, 0.3061, 0.8627, 0.3213, 0.8586, 0.5153, 0.8403, 0.4995, 0.8423, 0.4994, 0.8395, 0.4262, 0.8414, 0.4313, 0.8508, 0.4298, 0.8499, 0.4248, 0.8424, 0.3358, 0.8603, 0.3218, 0.8615, 0.3213, 0.8586, 0.335, 0.8553, 0.4401, 0.8496, 0.4313, 0.8508, 0.4262, 0.8414, 0.4386, 0.8399, 0.3485, 0.8592, 0.3358, 0.8603, 0.335, 0.8553, 0.3475, 0.8526, 0.4501, 0.8484, 0.4401, 0.8496, 0.4386, 0.8399, 0.4494, 0.8395, 0.36, 0.8582, 0.3485, 0.8592, 0.3475, 0.8526, 0.3589, 0.8503, 0.461, 0.8471, 0.4501, 0.8484, 0.4494, 0.8395, 0.4604, 0.8392, 0.3708, 0.8572, 0.36, 0.8582, 0.3589, 0.8503, 0.3697, 0.8485, 0.4726, 0.8458, 0.461, 0.8471, 0.4604, 0.8392, 0.4722, 0.839, 0.3811, 0.8562, 0.3708, 0.8572, 0.3697, 0.8485, 0.3801, 0.847, 0.4853, 0.8442, 0.4726, 0.8458, 0.4722, 0.839, 0.4851, 0.839, 0.391, 0.8552, 0.3811, 0.8562, 0.3801, 0.847, 0.3902, 0.8458, 0.4995, 0.8423, 0.4853, 0.8442, 0.4851, 0.839, 0.4994, 0.8395, 0.4171, 0.8527, 0.391, 0.8552, 0.3902, 0.8458, 0.4201, 0.8416, 0.3697, 0.8485, 0.3589, 0.8503, 0.3571, 0.8425, 0.368, 0.8397, 0.4722, 0.839, 0.4604, 0.8392, 0.4606, 0.8311, 0.4726, 0.8322, 0.3801, 0.847, 0.3697, 0.8485, 0.368, 0.8397, 0.3785, 0.8374, 0.4851, 0.839, 0.4722, 0.839, 0.4726, 0.8322, 0.4855, 0.8339, 0.3902, 0.8458, 0.3801, 0.847, 0.3785, 0.8374, 0.3889, 0.8356, 0.4994, 0.8395, 0.4851, 0.839, 0.4855, 0.8339, 0.4997, 0.8366, 0.4201, 0.8416, 0.3902, 0.8458, 0.3889, 0.8356, 0.4185, 0.8314, 0.3213, 0.8586, 0.3061, 0.8627, 0.3204, 0.8559, 0.5153, 0.8403, 0.4994, 0.8395, 0.4997, 0.8366, 0.4262, 0.8414, 0.4201, 0.8416, 0.4185, 0.8314, 0.428, 0.8306, 0.335, 0.8553, 0.3213, 0.8586, 0.3204, 0.8559, 0.3336, 0.8504, 0.4386, 0.8399, 0.4262, 0.8414, 0.428, 0.8306, 0.4385, 0.8305, 0.3475, 0.8526, 0.335, 0.8553, 0.3336, 0.8504, 0.3457, 0.846, 0.4494, 0.8395, 0.4386, 0.8399, 0.4385, 0.8305, 0.4493, 0.8305, 0.3589, 0.8503, 0.3475, 0.8526, 0.3457, 0.846, 0.3571, 0.8425, 0.4604, 0.8392, 0.4494, 0.8395, 0.4493, 0.8305, 0.4606, 0.8311, 0.428, 0.8306, 0.4185, 0.8314, 0.4172, 0.8208, 0.4278, 0.8203, 0.3336, 0.8504, 0.3204, 0.8559, 0.319, 0.8534, 0.3313, 0.8457, 0.4385, 0.8305, 0.428, 0.8306, 0.4278, 0.8203, 0.4387, 0.8205, 0.3457, 0.846, 0.3336, 0.8504, 0.3313, 0.8457, 0.3431, 0.8395, 0.4493, 0.8305, 0.4385, 0.8305, 0.4387, 0.8205, 0.4499, 0.8213, 0.3571, 0.8425, 0.3457, 0.846, 0.3431, 0.8395, 0.3545, 0.8346, 0.4606, 0.8311, 0.4493, 0.8305, 0.4499, 0.8213, 0.4616, 0.8228, 0.368, 0.8397, 0.3571, 0.8425, 0.3545, 0.8346, 0.3655, 0.8307, 0.4726, 0.8322, 0.4606, 0.8311, 0.4616, 0.8228, 0.4738, 0.8252, 0.3785, 0.8374, 0.368, 0.8397, 0.3655, 0.8307, 0.3763, 0.8276, 0.4855, 0.8339, 0.4726, 0.8322, 0.4738, 0.8252, 0.4867, 0.8288, 0.3889, 0.8356, 0.3785, 0.8374, 0.3763, 0.8276, 0.3871, 0.8251, 0.4997, 0.8366, 0.4855, 0.8339, 0.4867, 0.8288, 0.5006, 0.8338, 0.4185, 0.8314, 0.3889, 0.8356, 0.3871, 0.8251, 0.4172, 0.8208, 0.3204, 0.8559, 0.3061, 0.8627, 0.319, 0.8534, 0.5153, 0.8403, 0.4997, 0.8366, 0.5006, 0.8338, 0.4738, 0.8252, 0.4616, 0.8228, 0.4634, 0.8143, 0.4759, 0.8182, 0.3763, 0.8276, 0.3655, 0.8307, 0.3621, 0.8215, 0.3734, 0.8174, 0.4867, 0.8288, 0.4738, 0.8252, 0.4759, 0.8182, 0.4887, 0.8237, 0.3871, 0.8251, 0.3763, 0.8276, 0.3734, 0.8174, 0.3847, 0.8142, 0.5006, 0.8338, 0.4867, 0.8288, 0.4887, 0.8237, 0.5019, 0.8311, 0.4172, 0.8208, 0.3871, 0.8251, 0.3847, 0.8142, 0.4163, 0.8095, 0.319, 0.8534, 0.3061, 0.8627, 0.3171, 0.8511, 0.5153, 0.8403, 0.5006, 0.8338, 0.5019, 0.8311, 0.4278, 0.8203, 0.4172, 0.8208, 0.4163, 0.8095, 0.4279, 0.8093, 0.3313, 0.8457, 0.319, 0.8534, 0.3171, 0.8511, 0.3283, 0.8413, 0.4387, 0.8205, 0.4278, 0.8203, 0.4279, 0.8093, 0.4395, 0.81, 0.3431, 0.8395, 0.3313, 0.8457, 0.3283, 0.8413, 0.3396, 0.8332, 0.4499, 0.8213, 0.4387, 0.8205, 0.4395, 0.81, 0.4513, 0.8116, 0.3545, 0.8346, 0.3431, 0.8395, 0.3396, 0.8332, 0.3509, 0.8267, 0.4616, 0.8228, 0.4499, 0.8213, 0.4513, 0.8116, 0.4634, 0.8143, 0.3655, 0.8307, 0.3545, 0.8346, 0.3509, 0.8267, 0.3621, 0.8215, 0.3283, 0.8413, 0.3171, 0.8511, 0.3148, 0.8491, 0.3245, 0.8372, 0.4395, 0.81, 0.4279, 0.8093, 0.4283, 0.7974, 0.4409, 0.7987, 0.3396, 0.8332, 0.3283, 0.8413, 0.3245, 0.8372, 0.3351, 0.827, 0.4513, 0.8116, 0.4395, 0.81, 0.4409, 0.7987, 0.4536, 0.8013, 0.3509, 0.8267, 0.3396, 0.8332, 0.3351, 0.827, 0.3462, 0.8187, 0.4634, 0.8143, 0.4513, 0.8116, 0.4536, 0.8013, 0.4663, 0.8054, 0.3621, 0.8215, 0.3509, 0.8267, 0.3462, 0.8187, 0.3577, 0.8119, 0.4759, 0.8182, 0.4634, 0.8143, 0.4663, 0.8054, 0.479, 0.8112, 0.3734, 0.8174, 0.3621, 0.8215, 0.3577, 0.8119, 0.3696, 0.8067, 0.4887, 0.8237, 0.4759, 0.8182, 0.479, 0.8112, 0.4916, 0.8189, 0.3847, 0.8142, 0.3734, 0.8174, 0.3696, 0.8067, 0.3817, 0.8026, 0.5019, 0.8311, 0.4887, 0.8237, 0.4916, 0.8189, 0.5038, 0.8286, 0.4163, 0.8095, 0.3847, 0.8142, 0.3817, 0.8026, 0.4157, 0.7973, 0.3171, 0.8511, 0.3061, 0.8627, 0.3148, 0.8491, 0.5153, 0.8403, 0.5019, 0.8311, 0.5038, 0.8286, 0.4279, 0.8093, 0.4163, 0.8095, 0.4157, 0.7973, 0.4283, 0.7974, 0.3696, 0.8067, 0.3577, 0.8119, 0.3521, 0.8018, 0.3648, 0.7951, 0.4916, 0.8189, 0.479, 0.8112, 0.4833, 0.8042, 0.4954, 0.8143, 0.3817, 0.8026, 0.3696, 0.8067, 0.3648, 0.7951, 0.378, 0.7899, 0.5038, 0.8286, 0.4916, 0.8189, 0.4954, 0.8143, 0.5061, 0.8265, 0.4157, 0.7973, 0.3817, 0.8026, 0.378, 0.7899, 0.4152, 0.7839, 0.3148, 0.8491, 0.3061, 0.8627, 0.3122, 0.8475, 0.5153, 0.8403, 0.5038, 0.8286, 0.5061, 0.8265, 0.4283, 0.7974, 0.4157, 0.7973, 0.4152, 0.7839, 0.4292, 0.7843, 0.3245, 0.8372, 0.3148, 0.8491, 0.3122, 0.8475, 0.3198, 0.8335, 0.4409, 0.7987, 0.4283, 0.7974, 0.4292, 0.7843, 0.4432, 0.7865, 0.3351, 0.827, 0.3245, 0.8372, 0.3198, 0.8335, 0.3293, 0.8211, 0.4536, 0.8013, 0.4409, 0.7987, 0.4432, 0.7865, 0.457, 0.7903, 0.3462, 0.8187, 0.3351, 0.827, 0.3293, 0.8211, 0.3401, 0.8106, 0.4663, 0.8054, 0.4536, 0.8013, 0.457, 0.7903, 0.4704, 0.7963, 0.3577, 0.8119, 0.3462, 0.8187, 0.3401, 0.8106, 0.3521, 0.8018, 0.479, 0.8112, 0.4663, 0.8054, 0.4704, 0.7963, 0.4833, 0.8042, 0.4432, 0.7865, 0.4292, 0.7843, 0.4307, 0.7696, 0.4465, 0.7728, 0.3293, 0.8211, 0.3198, 0.8335, 0.3143, 0.8306, 0.3222, 0.8157, 0.457, 0.7903, 0.4432, 0.7865, 0.4465, 0.7728, 0.4618, 0.7784, 0.3401, 0.8106, 0.3293, 0.8211, 0.3222, 0.8157, 0.3324, 0.8024, 0.4704, 0.7963, 0.457, 0.7903, 0.4618, 0.7784, 0.4762, 0.7867, 0.3521, 0.8018, 0.3401, 0.8106, 0.3324, 0.8024, 0.3448, 0.7912, 0.4833, 0.8042, 0.4704, 0.7963, 0.4762, 0.7867, 0.489, 0.7973, 0.3648, 0.7951, 0.3521, 0.8018, 0.3448, 0.7912, 0.3586, 0.7825, 0.4954, 0.8143, 0.4833, 0.8042, 0.489, 0.7973, 0.5001, 0.8102, 0.378, 0.7899, 0.3648, 0.7951, 0.3586, 0.7825, 0.3734, 0.7761, 0.5061, 0.8265, 0.4954, 0.8143, 0.5001, 0.8102, 0.5088, 0.8247, 0.4152, 0.7839, 0.378, 0.7899, 0.3734, 0.7761, 0.4148, 0.7688, 0.3122, 0.8475, 0.3061, 0.8627, 0.3092, 0.8464, 0.5153, 0.8403, 0.5061, 0.8265, 0.5088, 0.8247, 0.4292, 0.7843, 0.4152, 0.7839, 0.4148, 0.7688, 0.4307, 0.7696, 0.3198, 0.8335, 0.3122, 0.8475, 0.3092, 0.8464, 0.3143, 0.8306, 0.5001, 0.8102, 0.489, 0.7973, 0.4964, 0.791, 0.5059, 0.8067, 0.3734, 0.7761, 0.3586, 0.7825, 0.3504, 0.768, 0.3678, 0.7601, 0.5088, 0.8247, 0.5001, 0.8102, 0.5059, 0.8067, 0.512, 0.8235, 0.4148, 0.7688, 0.3734, 0.7761, 0.3678, 0.7601, 0.4143, 0.7522, 0.3092, 0.8464, 0.3061, 0.8627, 0.3059, 0.8459, 0.5153, 0.8403, 0.5088, 0.8247, 0.512, 0.8235, 0.4307, 0.7696, 0.4148, 0.7688, 0.4143, 0.7522, 0.4328, 0.7527, 0.3143, 0.8306, 0.3092, 0.8464, 0.3059, 0.8459, 0.308, 0.8286, 0.4465, 0.7728, 0.4307, 0.7696, 0.4328, 0.7527, 0.4515, 0.7569, 0.3222, 0.8157, 0.3143, 0.8306, 0.308, 0.8286, 0.3134, 0.8111, 0.4618, 0.7784, 0.4465, 0.7728, 0.4515, 0.7569, 0.4687, 0.7654, 0.3324, 0.8024, 0.3222, 0.8157, 0.3134, 0.8111, 0.3224, 0.7942, 0.4762, 0.7867, 0.4618, 0.7784, 0.4687, 0.7654, 0.4842, 0.7766, 0.3448, 0.7912, 0.3324, 0.8024, 0.3224, 0.7942, 0.3354, 0.7799, 0.489, 0.7973, 0.4762, 0.7867, 0.4842, 0.7766, 0.4964, 0.791, 0.3586, 0.7825, 0.3448, 0.7912, 0.3354, 0.7799, 0.3504, 0.768, 0.1981, 0.9356, 0.1822, 0.9478, 0.1735, 0.9333, 0.1877, 0.9238, 0.04215, 0.9368, 0.02937, 0.9218, 0.03749, 0.9153, 0.05053, 0.9269, 0.2104, 0.92, 0.1981, 0.9356, 0.1877, 0.9238, 0.2002, 0.9121, 0.05744, 0.9495, 0.04215, 0.9368, 0.05053, 0.9269, 0.06513, 0.9359, 0.2199, 0.9029, 0.2104, 0.92, 0.2002, 0.9121, 0.2107, 0.8981, 0.07548, 0.958, 0.05744, 0.9495, 0.06513, 0.9359, 0.08087, 0.9423, 0.2252, 0.8846, 0.2199, 0.9029, 0.2107, 0.8981, 0.2187, 0.8826, 0.09427, 0.9635, 0.07548, 0.958, 0.08087, 0.9423, 0.09717, 0.946, 0.2272, 0.8666, 0.2252, 0.8846, 0.2187, 0.8826, 0.2238, 0.8661, 0.1454, 0.9635, 0.09427, 0.9635, 0.09717, 0.946, 0.1417, 0.945, 0.01512, 0.8874, 0.01231, 0.8702, 0.01837, 0.8863, 0.2268, 0.8491, 0.2272, 0.8666, 0.2238, 0.8661, 0.1648, 0.9573, 0.1454, 0.9635, 0.1417, 0.945, 0.1581, 0.9404, 0.02055, 0.9048, 0.01512, 0.8874, 0.01837, 0.8863, 0.02661, 0.9016, 0.1822, 0.9478, 0.1648, 0.9573, 0.1581, 0.9404, 0.1735, 0.9333, 0.02937, 0.9218, 0.02055, 0.9048, 0.02661, 0.9016, 0.03749, 0.9153, 0.2238, 0.8661, 0.2187, 0.8826, 0.2128, 0.8796, 0.2207, 0.865, 0.1417, 0.945, 0.09717, 0.946, 0.09924, 0.9308, 0.1387, 0.9292, 0.01837, 0.8863, 0.01231, 0.8702, 0.02123, 0.8847, 0.2268, 0.8491, 0.2238, 0.8661, 0.2207, 0.865, 0.1581, 0.9404, 0.1417, 0.945, 0.1387, 0.9292, 0.153, 0.9257, 0.02661, 0.9016, 0.01837, 0.8863, 0.02123, 0.8847, 0.03175, 0.8975, 0.1735, 0.9333, 0.1581, 0.9404, 0.153, 0.9257, 0.1668, 0.9203, 0.03749, 0.9153, 0.02661, 0.9016, 0.03175, 0.8975, 0.04365, 0.9084, 0.1877, 0.9238, 0.1735, 0.9333, 0.1668, 0.9203, 0.1799, 0.9129, 0.05053, 0.9269, 0.03749, 0.9153, 0.04365, 0.9084, 0.05678, 0.9172, 0.2002, 0.9121, 0.1877, 0.9238, 0.1799, 0.9129, 0.1922, 0.9038, 0.06513, 0.9359, 0.05053, 0.9269, 0.05678, 0.9172, 0.07057, 0.9237, 0.2107, 0.8981, 0.2002, 0.9121, 0.1922, 0.9038, 0.2033, 0.8926, 0.08087, 0.9423, 0.06513, 0.9359, 0.07057, 0.9237, 0.08477, 0.9282, 0.2187, 0.8826, 0.2107, 0.8981, 0.2033, 0.8926, 0.2128, 0.8796, 0.09717, 0.946, 0.08087, 0.9423, 0.08477, 0.9282, 0.09924, 0.9308, 0.05678, 0.9172, 0.04365, 0.9084, 0.04841, 0.9013, 0.06137, 0.9077, 0.1922, 0.9038, 0.1799, 0.9129, 0.1739, 0.9026, 0.1858, 0.8954, 0.07057, 0.9237, 0.05678, 0.9172, 0.06137, 0.9077, 0.07443, 0.9124, 0.2033, 0.8926, 0.1922, 0.9038, 0.1858, 0.8954, 0.1973, 0.8866, 0.08477, 0.9282, 0.07057, 0.9237, 0.07443, 0.9124, 0.08749, 0.9155, 0.2128, 0.8796, 0.2033, 0.8926, 0.1973, 0.8866, 0.208, 0.8759, 0.09924, 0.9308, 0.08477, 0.9282, 0.08749, 0.9155, 0.1006, 0.9171, 0.2207, 0.865, 0.2128, 0.8796, 0.208, 0.8759, 0.2179, 0.8634, 0.1387, 0.9292, 0.09924, 0.9308, 0.1006, 0.9171, 0.1361, 0.9155, 0.02123, 0.8847, 0.01231, 0.8702, 0.02366, 0.8825, 0.2268, 0.8491, 0.2207, 0.865, 0.2179, 0.8634, 0.153, 0.9257, 0.1387, 0.9292, 0.1361, 0.9155, 0.149, 0.9125, 0.03175, 0.8975, 0.02123, 0.8847, 0.02366, 0.8825, 0.03577, 0.893, 0.1668, 0.9203, 0.153, 0.9257, 0.149, 0.9125, 0.1616, 0.9083, 0.04365, 0.9084, 0.03175, 0.8975, 0.03577, 0.893, 0.04841, 0.9013, 0.1799, 0.9129, 0.1668, 0.9203, 0.1616, 0.9083, 0.1739, 0.9026, 0.1361, 0.9155, 0.1006, 0.9171, 0.1013, 0.9049, 0.134, 0.9029, 0.02366, 0.8825, 0.01231, 0.8702, 0.02562, 0.8801, 0.2268, 0.8491, 0.2179, 0.8634, 0.2155, 0.8613, 0.149, 0.9125, 0.1361, 0.9155, 0.134, 0.9029, 0.1458, 0.9005, 0.03577, 0.893, 0.02366, 0.8825, 0.02562, 0.8801, 0.03885, 0.8881, 0.1616, 0.9083, 0.149, 0.9125, 0.1458, 0.9005, 0.1575, 0.8972, 0.04841, 0.9013, 0.03577, 0.893, 0.03885, 0.8881, 0.0519, 0.8941, 0.1739, 0.9026, 0.1616, 0.9083, 0.1575, 0.8972, 0.1692, 0.8927, 0.06137, 0.9077, 0.04841, 0.9013, 0.0519, 0.8941, 0.06463, 0.8987, 0.1858, 0.8954, 0.1739, 0.9026, 0.1692, 0.8927, 0.1808, 0.8872, 0.07443, 0.9124, 0.06137, 0.9077, 0.06463, 0.8987, 0.07708, 0.9018, 0.1973, 0.8866, 0.1858, 0.8954, 0.1808, 0.8872, 0.1924, 0.8802, 0.08749, 0.9155, 0.07443, 0.9124, 0.07708, 0.9018, 0.08928, 0.9039, 0.208, 0.8759, 0.1973, 0.8866, 0.1924, 0.8802, 0.204, 0.8717, 0.1006, 0.9171, 0.08749, 0.9155, 0.08928, 0.9039, 0.1013, 0.9049, 0.2179, 0.8634, 0.208, 0.8759, 0.204, 0.8717, 0.2155, 0.8613, 0.1808, 0.8872, 0.1692, 0.8927, 0.1655, 0.8832, 0.1769, 0.8789, 0.07708, 0.9018, 0.06463, 0.8987, 0.06678, 0.8899, 0.07877, 0.8918, 0.1924, 0.8802, 0.1808, 0.8872, 0.1769, 0.8789, 0.1887, 0.8737, 0.08928, 0.9039, 0.07708, 0.9018, 0.07877, 0.8918, 0.09036, 0.893, 0.204, 0.8717, 0.1924, 0.8802, 0.1887, 0.8737, 0.2008, 0.8671, 0.1013, 0.9049, 0.08928, 0.9039, 0.09036, 0.893, 0.1017, 0.8935, 0.2155, 0.8613, 0.204, 0.8717, 0.2008, 0.8671, 0.2135, 0.8589, 0.134, 0.9029, 0.1013, 0.9049, 0.1017, 0.8935, 0.1322, 0.8913, 0.02562, 0.8801, 0.01231, 0.8702, 0.02709, 0.8774, 0.2268, 0.8491, 0.2155, 0.8613, 0.2135, 0.8589, 0.1458, 0.9005, 0.134, 0.9029, 0.1322, 0.8913, 0.1432, 0.8893, 0.03885, 0.8881, 0.02562, 0.8801, 0.02709, 0.8774, 0.04111, 0.883, 0.1575, 0.8972, 0.1458, 0.9005, 0.1432, 0.8893, 0.1543, 0.8866, 0.0519, 0.8941, 0.03885, 0.8881, 0.04111, 0.883, 0.05426, 0.887, 0.1692, 0.8927, 0.1575, 0.8972, 0.1543, 0.8866, 0.1655, 0.8832, 0.06463, 0.8987, 0.0519, 0.8941, 0.05426, 0.887, 0.06678, 0.8899, 0.02709, 0.8774, 0.01231, 0.8702, 0.02807, 0.8746, 0.2268, 0.8491, 0.2135, 0.8589, 0.2121, 0.8563, 0.1432, 0.8893, 0.1322, 0.8913, 0.1305, 0.8806, 0.1411, 0.8786, 0.04111, 0.883, 0.02709, 0.8774, 0.02807, 0.8746, 0.04248, 0.8778, 0.1543, 0.8866, 0.1432, 0.8893, 0.1411, 0.8786, 0.1518, 0.8765, 0.05426, 0.887, 0.04111, 0.883, 0.04248, 0.8778, 0.0557, 0.8799, 0.1655, 0.8832, 0.1543, 0.8866, 0.1518, 0.8765, 0.1628, 0.8739, 0.06678, 0.8899, 0.05426, 0.887, 0.0557, 0.8799, 0.06799, 0.8814, 0.1769, 0.8789, 0.1655, 0.8832, 0.1628, 0.8739, 0.1741, 0.8708, 0.07877, 0.8918, 0.06678, 0.8899, 0.06799, 0.8814, 0.07966, 0.8822, 0.1887, 0.8737, 0.1769, 0.8789, 0.1741, 0.8708, 0.1859, 0.867, 0.09036, 0.893, 0.07877, 0.8918, 0.07966, 0.8822, 0.09085, 0.8826, 0.2008, 0.8671, 0.1887, 0.8737, 0.1859, 0.867, 0.1985, 0.8622, 0.1017, 0.8935, 0.09036, 0.893, 0.09085, 0.8826, 0.1018, 0.8828, 0.2135, 0.8589, 0.2008, 0.8671, 0.1985, 0.8622, 0.2121, 0.8563, 0.1322, 0.8913, 0.1017, 0.8935, 0.1018, 0.8828, 0.1305, 0.8806, 0.07966, 0.8822, 0.06799, 0.8814, 0.06833, 0.873, 0.07979, 0.8728, 0.1859, 0.867, 0.1741, 0.8708, 0.1721, 0.8626, 0.184, 0.8602, 0.09085, 0.8826, 0.07966, 0.8822, 0.07979, 0.8728, 0.09276, 0.8711, 0.1985, 0.8622, 0.1859, 0.867, 0.184, 0.8602, 0.1968, 0.8572, 0.1018, 0.8828, 0.09085, 0.8826, 0.09276, 0.8711, 0.1025, 0.8708, 0.2121, 0.8563, 0.1985, 0.8622, 0.1968, 0.8572, 0.2111, 0.8535, 0.1305, 0.8806, 0.1018, 0.8828, 0.1025, 0.8708, 0.1281, 0.8687, 0.02807, 0.8746, 0.01231, 0.8702, 0.02851, 0.8716, 0.2268, 0.8491, 0.2121, 0.8563, 0.2111, 0.8535, 0.1411, 0.8786, 0.1305, 0.8806, 0.1281, 0.8687, 0.1378, 0.867, 0.04248, 0.8778, 0.02807, 0.8746, 0.02851, 0.8716, 0.04307, 0.8725, 0.1518, 0.8765, 0.1411, 0.8786, 0.1378, 0.867, 0.15, 0.8665, 0.0557, 0.8799, 0.04248, 0.8778, 0.04307, 0.8725, 0.05627, 0.8729, 0.1628, 0.8739, 0.1518, 0.8765, 0.15, 0.8665, 0.1608, 0.8647, 0.06799, 0.8814, 0.0557, 0.8799, 0.05627, 0.8729, 0.06833, 0.873, 0.1741, 0.8708, 0.1628, 0.8739, 0.1608, 0.8647, 0.1721, 0.8626, 0.1378, 0.867, 0.1281, 0.8687, 0.1273, 0.8588, 0.1366, 0.8578, 0.04307, 0.8725, 0.02851, 0.8716, 0.02845, 0.8687, 0.04291, 0.8673, 0.15, 0.8665, 0.1378, 0.867, 0.1366, 0.8578, 0.1488, 0.8566, 0.05627, 0.8729, 0.04307, 0.8725, 0.04291, 0.8673, 0.05595, 0.866, 0.1608, 0.8647, 0.15, 0.8665, 0.1488, 0.8566, 0.1596, 0.8555, 0.06833, 0.873, 0.05627, 0.8729, 0.05595, 0.866, 0.06789, 0.8648, 0.1721, 0.8626, 0.1608, 0.8647, 0.1596, 0.8555, 0.1709, 0.8544, 0.07979, 0.8728, 0.06833, 0.873, 0.06789, 0.8648, 0.07908, 0.8636, 0.184, 0.8602, 0.1721, 0.8626, 0.1709, 0.8544, 0.1829, 0.8533, 0.09276, 0.8711, 0.07979, 0.8728, 0.07908, 0.8636, 0.09206, 0.8623, 0.1968, 0.8572, 0.184, 0.8602, 0.1829, 0.8533, 0.196, 0.852, 0.1025, 0.8708, 0.09276, 0.8711, 0.09206, 0.8623, 0.1009, 0.8614, 0.2111, 0.8535, 0.1968, 0.8572, 0.196, 0.852, 0.2105, 0.8506, 0.1025, 0.8708, 0.1009, 0.8614, 0.11, 0.8605, 0.1101, 0.8621, 0.02851, 0.8716, 0.01231, 0.8702, 0.02845, 0.8687, 0.2268, 0.8491, 0.2111, 0.8535, 0.2105, 0.8506, 0.1143, 0.8601, 0.11, 0.8605, 0.1097, 0.8589, 0.114, 0.8579, 0.1144, 0.8622, 0.1101, 0.8621, 0.11, 0.8605, 0.1143, 0.8601, 0.1273, 0.8588, 0.1281, 0.8687, 0.1144, 0.8622, 0.1143, 0.8601, 0.1006, 0.8519, 0.1263, 0.8489, 0.114, 0.8579, 0.1097, 0.8589, 0.1263, 0.8489, 0.1273, 0.8588, 0.1143, 0.8601, 0.114, 0.8579, 0.1281, 0.8687, 0.1025, 0.8708, 0.1101, 0.8621, 0.1144, 0.8622, 0.4298, 0.8584, 0.4205, 0.8605, 0.4184, 0.8516, 0.4298, 0.8499, 0.4298, 0.8499, 0.4184, 0.8516, 0.4217, 0.8419, 0.4248, 0.8424, 0.4171, 0.8527, 0.4201, 0.8416, 0.4217, 0.8419, 0.4184, 0.8516, 0.431, 0.8604, 0.4196, 0.8624, 0.4205, 0.8605, 0.4298, 0.8584, 0.4313, 0.8508, 0.431, 0.8604, 0.4298, 0.8584, 0.4298, 0.8499, 0.4201, 0.8416, 0.4262, 0.8414, 0.4248, 0.8424, 0.4217, 0.8419, 0.6249, 0.7267, 0.608, 0.6914, 0.6279, 0.6371, 0.6767, 0.7388, 0.6767, 0.7388, 0.6279, 0.6371, 0.7521, 0.5776, 0.8009, 0.6793, 0.8009, 0.6793, 0.7521, 0.5776, 0.807, 0.596, 0.8239, 0.6313, 0.8239, 0.6313, 0.807, 0.596, 0.9312, 0.5365, 0.9481, 0.5718, 0.9251, 0.7388, 0.8009, 0.6793, 0.8239, 0.6313, 0.9481, 0.6908, 0.7521, 0.5776, 0.796, 0.447, 0.8509, 0.4655, 0.807, 0.596, 0.6316, 0.05286, 0.6468, 0.02762, 0.7704, 0.04319, 0.6663, 0.08971, 0.6663, 0.08971, 0.7704, 0.04319, 0.8443, 0.1211, 0.7807, 0.2402, 0.7807, 0.2402, 0.8443, 0.1211, 0.8443, 0.2643, 0.8146, 0.2805, 0.8146, 0.2805, 0.8443, 0.2643, 0.9044, 0.3469, 0.8784, 0.3658, 0.6533, 0.3953, 0.6852, 0.2762, 0.7908, 0.3045, 0.759, 0.4236, 0.8443, 0.1211, 0.9869, 0.1211, 0.9869, 0.2643, 0.8443, 0.2643, 0.7908, 0.3045, 0.8146, 0.2805, 0.8784, 0.3658, 0.8528, 0.3851, 0.6852, 0.2762, 0.7807, 0.2402, 0.8146, 0.2805, 0.7908, 0.3045, 0.6102, 0.1935, 0.6663, 0.08971, 0.7807, 0.2402, 0.6852, 0.2762, 0.6028, 0.0691, 0.6316, 0.05286, 0.6663, 0.08971, 0.6102, 0.1935, 0.5094, 0.1578, 0.5094, 0.4832, 0.3983, 0.527, 0.3983, 0.1327, 0.3983, 0.1327, 0.3983, 0.527, 0.2873, 0.527, 0.2873, 0.1327, 0.2873, 0.1327, 0.2873, 0.527, 0.1762, 0.4832, 0.1762, 0.1578, 0.1762, 0.1578, 0.1762, 0.4832, 0.06519, 0.4832, 0.06519, 0.1578, 0.2628, 0.02443, 0.2873, 0.1327, 0.1762, 0.1578, 0.1517, 0.04953, 0.2873, 0.527, 0.2466, 0.6303, 0.1355, 0.5865, 0.1762, 0.4832])
me_001.materials.append(mat_x)
me_001.update()
me_002 = bpy.data.meshes.new('立方体.002')
me_002.from_pydata([(-0.3832, -1.0, -0.3832), (-0.3832, -1.0, 0.3832), (-1.0, 1.0, -1.0), (-1.0, 1.0, 1.0), (0.3832, -1.0, -0.3832), (0.3832, -1.0, 0.3832), (1.0, 1.0, -1.0), (1.0, 1.0, 1.0)], [], [(0, 1, 3, 2), (2, 3, 7, 6), (6, 7, 5, 4), (4, 5, 1, 0), (2, 6, 4, 0), (7, 3, 1, 5)])
_uv = me_002.uv_layers.new(name='UVマップ')
_uv.uv.foreach_set('vector', [0.375, 0.0, 0.625, 0.0, 0.625, 0.25, 0.375, 0.25, 0.375, 0.25, 0.625, 0.25, 0.625, 0.5, 0.375, 0.5, 0.375, 0.5, 0.625, 0.5, 0.625, 0.75, 0.375, 0.75, 0.375, 0.75, 0.625, 0.75, 0.625, 1.0, 0.375, 1.0, 0.125, 0.5, 0.375, 0.5, 0.375, 0.75, 0.125, 0.75, 0.625, 0.5, 0.875, 0.5, 0.875, 0.75, 0.625, 0.75])
me_002.update()

# ---- objects
ob_light = bpy.data.objects.new('Light', light_light)
ob_camera = bpy.data.objects.new('Camera', cam_camera)
ob_x = bpy.data.objects.new('球', me_001)
ob_002 = bpy.data.objects.new('立方体.002', me_002)

# ---- transforms, parenting, visibility, modifiers, constraints
ob_light.location = (4.076, 1.005, 5.904)
ob_light.rotation_euler = (0.6503, 0.05522, 1.866)
ob_light.lock_rotations_4d = False
ob_light.empty_display_type = 'ARROWS'
ob_light.color = (0.0, 0.0, 0.0, 0.0)
ob_light.lineart.crease_threshold = 0.0
ob_camera.location = (7.359, -6.926, 4.958)
ob_camera.rotation_euler = (1.109, 0.0, 0.8149)
ob_camera.lock_rotations_4d = False
ob_camera.empty_display_type = 'ARROWS'
ob_camera.color = (0.0, 0.0, 0.0, 0.0)
ob_camera.display_type = 'WIRE'
ob_camera.lineart.crease_threshold = 0.0
ob_x.location = (0.0, 0.0, 0.0)
ob_002.location = (1.335, 0.03651, 0.3213)
ob_002.rotation_euler = (0.0, -0.0, -0.3303)
ob_002.scale = (0.08504, 0.4723, 0.3477)

# ---- collection membership
col_collection.objects.link(ob_light)
col_collection.objects.link(ob_camera)
col_collection.objects.link(ob_x)
col_collection.objects.link(ob_002)

# ---- scene / render settings (as saved in the file)
scene.camera = ob_camera
scene.frame_start = 1; scene.frame_end = 250; scene.frame_set(1)
scene.render.engine = 'BLENDER_EEVEE_NEXT'
bpy.context.view_layer.update()
